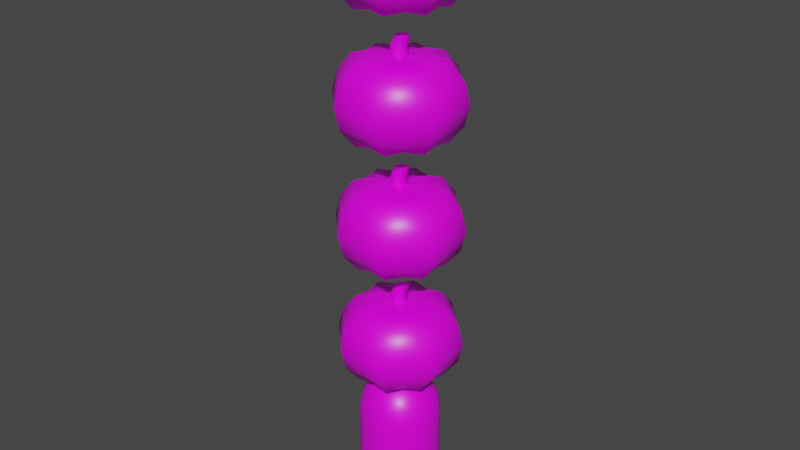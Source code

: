 # Source: models.blend  (saved by Blender 2.90.8; exported with 4.5.12 LTS)
import bpy
from mathutils import Matrix  # noqa: F401  (used for matrix-valued properties, if any)

bpy.ops.wm.read_factory_settings(use_empty=True)
scene = bpy.context.scene
scene.name = 'Scene'

# ---- collections
col_collection = bpy.data.collections.new('Collection'); scene.collection.children.link(col_collection)

# ---- images (referenced by path relative to the original .blend; pixels are not part of the script)
import os
ASSET_DIR = os.environ.get("B2B_ASSET_DIR", "")  # directory of the original .blend (textures are referenced by path, not embedded)
HERE = os.path.dirname(os.path.abspath(__file__))  # packed textures are extracted next to this script under _unpacked/

def load_image(name, relpath, width, height, colorspace="sRGB"):
    """Load a texture the original file referenced (path relative to the .blend, or extracted next to this script)."""
    p = next((c for c in (os.path.join(HERE, relpath), os.path.join(ASSET_DIR, relpath)) if relpath and os.path.exists(c)), "")
    if p:
        img = bpy.data.images.load(p, check_existing=True)
        img.name = name
    else:  # same state as the original file: an image datablock whose file is absent (Cycles renders it pink)
        img = bpy.data.images.new(name, width, height)
        img.source = "FILE"
        img.filepath = "//" + (relpath or name)
    img.colorspace_settings.name = colorspace
    return img
img_ghost_png = load_image('Ghost.png', 'Ghost.png', 1024, 1024, 'sRGB')

# ---- materials (node trees are filled in below, after node groups)
mat_ghost = bpy.data.materials.new('Ghost')
mat_ghost.alpha_threshold = 0.0
mat_ghost.use_transparent_shadow = False
mat_ghost.line_color = (0.0, 0.0, 0.0, 1.0)

# ---- material node trees
mat_ghost.use_nodes = True; mat_ghost.node_tree.nodes.clear()
_N = mat_ghost.node_tree.nodes; _L = mat_ghost.node_tree.links
n0 = _N.new('ShaderNodeOutputMaterial'); n0.name = 'Material Output'; n0.location = (300, 300)
n1 = _N.new('ShaderNodeBsdfPrincipled'); n1.name = 'Principled BSDF'; n1.location = (10, 300)
n1.distribution = 'GGX'
n1.subsurface_method = 'BURLEY'
n1.inputs[2].default_value = 0.4
n1.inputs[3].default_value = 1.45
n1.inputs[27].default_value = (0.0, 0.0, 0.0, 1.0)
n1.inputs[28].default_value = 1.0
n2 = _N.new('ShaderNodeTexImage'); n2.name = 'Image Texture'; n2.location = (-280, 275)
n2.image = img_ghost_png
_L.new(n1.outputs[0], n0.inputs[0])
_L.new(n2.outputs[0], n1.inputs[0])
n0.is_active_output = True

# ---- world
world_world = bpy.data.worlds.new('World'); scene.world = world_world
world_world.use_nodes = True; world_world.node_tree.nodes.clear()
_N = world_world.node_tree.nodes; _L = world_world.node_tree.links
n0 = _N.new('ShaderNodeOutputWorld'); n0.name = 'World Output'; n0.location = (300, 300)
n1 = _N.new('ShaderNodeBackground'); n1.name = 'Background'; n1.location = (10, 300)
n1.inputs[0].default_value = (0.05088, 0.05088, 0.05088, 1.0)
_L.new(n1.outputs[0], n0.inputs[0])
n0.is_active_output = True
world_world.color = (0.05088, 0.05088, 0.05088)
world_world.use_sun_shadow = False
world_world.sun_shadow_jitter_overblur = 0.0

# ---- meshes
me_sphere_001 = bpy.data.meshes.new('Sphere.001')
me_sphere_001.from_pydata([(6.575e-07, 1.0, 0.34), (6.575e-07, 1.0, 0.68), (6.575e-07, 1.0, 1.02), (6.575e-07, 1.0, 1.36), (0.7071, 0.7071, 1.36), (0.7071, 0.7071, 1.02), (0.7071, 0.7071, 0.68), (0.7071, 0.7071, 0.34), (-0.9239, -0.3827, 0.34), (-0.9239, -0.3827, 0.68), (-0.9239, -0.3827, 1.02), (-0.9239, -0.3827, 1.36), (-0.9239, 0.3827, 0.34), (-0.9239, 0.3827, 0.68), (-0.9239, 0.3827, 1.02), (-0.9239, 0.3827, 1.36), (-0.3827, 0.9239, 1.36), (-0.3827, 0.9239, 1.02), (-0.3827, 0.9239, 0.68), (-0.3827, 0.9239, 0.34), (-0.3827, -0.9239, 0.34), (-0.3827, -0.9239, 0.68), (-0.3827, -0.9239, 1.02), (-0.3827, -0.9239, 1.36), (-3.26e-07, -1.0, 1.36), (-3.26e-07, -1.0, 1.02), (-3.26e-07, -1.0, 0.68), (-3.26e-07, -1.0, 0.34), (0.7071, -0.7071, 0.34), (0.7071, -0.7071, 0.68), (0.7071, -0.7071, 1.02), (0.7071, -0.7071, 1.36), (0.9239, -0.3827, 0.34), (0.9239, -0.3827, 0.68), (0.9239, -0.3827, 1.02), (0.9239, -0.3827, 1.36), (0.3827, 0.9239, 0.34), (0.3827, 0.9239, 0.68), (0.3827, 0.9239, 1.02), (0.3827, 0.9239, 1.36), (-1.0, 6.075e-07, 1.36), (-1.0, 6.075e-07, 1.02), (-1.0, 6.075e-07, 0.68), (-1.0, 6.075e-07, 0.34), (-0.7071, -0.7071, 1.36), (-0.7071, -0.7071, 1.02), (-0.7071, -0.7071, 0.68), (-0.7071, -0.7071, 0.34), (0.9239, 0.3827, 0.34), (0.9239, 0.3827, 0.68), (0.9239, 0.3827, 1.02), (0.9239, 0.3827, 1.36), (1.0, 1.149e-08, 1.36), (1.0, 1.149e-08, 1.02), (1.0, 1.149e-08, 0.68), (1.0, 1.149e-08, 0.34), (0.3827, -0.9239, 1.36), (0.3827, -0.9239, 1.02), (0.3827, -0.9239, 0.68), (0.3827, -0.9239, 0.34), (-0.7071, 0.7071, 1.36), (-0.7071, 0.7071, 1.02), (-0.7071, 0.7071, 0.68), (0.3827, 0.9239, 2.1), (0.7071, 0.7071, 2.1), (6.575e-07, 1.0, 2.5), (1.061e-07, 0.3827, 3.424), (-6.75e-14, 5.063e-14, 3.5), (0.9239, 0.3827, 2.1), (1.0, 1.149e-08, 2.1), (0.9239, -0.3827, 2.1), (-0.3827, 0.9239, 2.5), (-0.3536, 0.8536, 2.883), (-0.2706, 0.6533, 3.207), (-0.1464, 0.3536, 3.424), (0.7071, -0.7071, 2.1), (0.3827, -0.9239, 2.1), (-3.26e-07, -1.0, 2.1), (-0.7071, 0.7071, 2.5), (-0.6533, 0.6533, 2.883), (-0.5, 0.5, 3.207), (-0.2706, 0.2706, 3.424), (-0.3827, -0.9239, 2.1), (-0.7071, -0.7071, 2.1), (-0.9239, -0.3827, 2.1), (-0.9239, 0.3827, 2.5), (-0.8536, 0.3536, 2.883), (-0.6533, 0.2706, 3.207), (-0.3536, 0.1464, 3.424), (-1.0, 6.075e-07, 2.1), (-0.9239, 0.3827, 2.1), (-0.7071, 0.7071, 2.1), (-1.0, 6.075e-07, 2.5), (-0.9239, 5.181e-07, 2.883), (-0.7071, 4.883e-07, 3.207), (-0.3827, 2.499e-07, 3.424), (-0.3827, 0.9239, 2.1), (6.575e-07, 1.0, 2.1), (6.575e-07, 1.0, 1.7), (-0.9239, -0.3827, 2.5), (-0.8536, -0.3536, 2.883), (-0.6533, -0.2706, 3.207), (-0.3536, -0.1464, 3.424), (-0.3827, 0.9239, 1.7), (-0.7071, 0.7071, 1.7), (-0.9239, 0.3827, 1.7), (-0.7071, -0.7071, 2.5), (-0.6533, -0.6533, 2.883), (-0.5, -0.5, 3.207), (-0.2706, -0.2706, 3.424), (-1.0, 6.075e-07, 1.7), (-0.9239, -0.3827, 1.7), (-0.7071, -0.7071, 1.7), (-0.3827, -0.9239, 2.5), (-0.3536, -0.8536, 2.883), (-0.2706, -0.6533, 3.207), (-0.1464, -0.3536, 3.424), (-0.3827, -0.9239, 1.7), (-3.26e-07, -1.0, 1.7), (0.3827, -0.9239, 1.7), (-3.26e-07, -1.0, 2.5), (-2.962e-07, -0.9239, 2.883), (-2.664e-07, -0.7071, 3.207), (-7.268e-08, -0.3827, 3.424), (0.7071, -0.7071, 1.7), (0.9239, -0.3827, 1.7), (1.0, 1.149e-08, 1.7), (0.3827, -0.9239, 2.5), (0.3536, -0.8536, 2.883), (0.2706, -0.6533, 3.207), (0.1464, -0.3536, 3.424), (0.9239, 0.3827, 1.7), (0.7071, 0.7071, 1.7), (0.3827, 0.9239, 1.7), (0.7071, -0.7071, 2.5), (0.6533, -0.6533, 2.883), (0.5, -0.5, 3.207), (0.2706, -0.2706, 3.424), (0.3827, 0.9239, 0.0), (0.7071, 0.7071, 0.0), (0.9239, 0.3827, 0.0), (0.9239, -0.3827, 2.5), (0.8536, -0.3536, 2.883), (0.6533, -0.2706, 3.207), (0.3536, -0.1464, 3.424), (1.0, 1.149e-08, 0.0), (0.9239, -0.3827, 0.0), (0.7071, -0.7071, 0.0), (1.0, 1.149e-08, 2.5), (0.9239, 1.149e-08, 2.883), (0.7071, 7.11e-08, 3.207), (0.3827, 1.307e-07, 3.424), (0.3827, -0.9239, 0.0), (-3.26e-07, -1.0, 0.0), (-0.3827, -0.9239, 0.0), (0.9239, 0.3827, 2.5), (0.8536, 0.3536, 2.883), (0.6533, 0.2706, 3.207), (0.3536, 0.1464, 3.424), (-0.7071, -0.7071, 0.0), (-0.9239, -0.3827, 0.0), (-1.0, 6.075e-07, 0.0), (0.7071, 0.7071, 2.5), (0.6533, 0.6533, 2.883), (0.5, 0.5, 3.207), (0.2706, 0.2706, 3.424), (-0.9239, 0.3827, 0.0), (-0.7071, 0.7071, 0.0), (-0.3827, 0.9239, 0.0), (0.3827, 0.9239, 2.5), (0.3536, 0.8536, 2.883), (0.2706, 0.6533, 3.207), (0.1464, 0.3536, 3.424), (6.575e-07, 1.0, 0.0), (-0.7071, 0.7071, 0.34), (0.0, 0.9239, 2.883), (0.0, 0.7071, 3.207)], [], [(62, 18, 19, 174), (61, 17, 18, 62), (60, 16, 17, 61), (104, 103, 16, 60), (13, 62, 174, 12), (14, 61, 62, 13), (15, 60, 61, 14), (105, 104, 60, 15), (29, 58, 59, 28), (30, 57, 58, 29), (31, 56, 57, 30), (124, 119, 56, 31), (21, 46, 47, 20), (22, 45, 46, 21), (23, 44, 45, 22), (117, 112, 44, 23), (33, 29, 28, 32), (34, 30, 29, 33), (35, 31, 30, 34), (125, 124, 31, 35), (49, 54, 55, 48), (50, 53, 54, 49), (51, 52, 53, 50), (131, 126, 52, 51), (9, 42, 43, 8), (10, 41, 42, 9), (11, 40, 41, 10), (111, 110, 40, 11), (58, 26, 27, 59), (57, 25, 26, 58), (56, 24, 25, 57), (119, 118, 24, 56), (6, 49, 48, 7), (5, 50, 49, 6), (4, 51, 50, 5), (132, 131, 51, 4), (37, 6, 7, 36), (38, 5, 6, 37), (39, 4, 5, 38), (133, 132, 4, 39), (1, 37, 36, 0), (2, 38, 37, 1), (3, 39, 38, 2), (98, 133, 39, 3), (54, 33, 32, 55), (53, 34, 33, 54), (52, 35, 34, 53), (126, 125, 35, 52), (16, 3, 2, 17), (44, 11, 10, 45), (73, 74, 66, 176), (71, 72, 175, 65), (103, 98, 3, 16), (112, 111, 11, 44), (74, 67, 66), (72, 73, 176, 175), (80, 81, 74, 73), (78, 79, 72, 71), (71, 65, 97, 96), (148, 141, 70, 69), (81, 67, 74), (79, 80, 73, 72), (106, 99, 84, 83), (85, 78, 91, 90), (169, 162, 64, 63), (78, 71, 96, 91), (88, 67, 81), (86, 87, 80, 79), (141, 134, 75, 70), (113, 106, 83, 82), (87, 88, 81, 80), (85, 86, 79, 78), (95, 67, 88), (93, 94, 87, 86), (92, 85, 90, 89), (65, 169, 63, 97), (94, 95, 88, 87), (92, 93, 86, 85), (99, 92, 89, 84), (134, 127, 76, 75), (120, 113, 82, 77), (101, 102, 95, 94), (99, 100, 93, 92), (155, 148, 69, 68), (162, 155, 68, 64), (102, 67, 95), (100, 101, 94, 93), (127, 120, 77, 76), (108, 109, 102, 101), (106, 107, 100, 99), (75, 76, 119, 124), (64, 68, 131, 132), (109, 67, 102), (107, 108, 101, 100), (97, 63, 133, 98), (83, 84, 111, 112), (70, 75, 124, 125), (116, 67, 109), (114, 115, 108, 107), (91, 96, 103, 104), (63, 64, 132, 133), (115, 116, 109, 108), (113, 114, 107, 106), (69, 70, 125, 126), (121, 122, 115, 114), (84, 89, 110, 111), (68, 69, 126, 131), (122, 123, 116, 115), (120, 121, 114, 113), (96, 97, 98, 103), (89, 90, 105, 110), (123, 67, 116), (129, 130, 123, 122), (127, 128, 121, 120), (82, 83, 112, 117), (76, 77, 118, 119), (130, 67, 123), (128, 129, 122, 121), (77, 82, 117, 118), (90, 91, 104, 105), (134, 135, 128, 127), (43, 12, 166, 161), (27, 20, 154, 153), (137, 67, 130), (135, 136, 129, 128), (47, 8, 160, 159), (19, 0, 173, 168), (136, 137, 130, 129), (144, 67, 137), (142, 143, 136, 135), (55, 32, 146, 145), (0, 36, 138, 173), (143, 144, 137, 136), (141, 142, 135, 134), (36, 7, 139, 138), (7, 48, 140, 139), (59, 27, 153, 152), (8, 43, 161, 160), (150, 151, 144, 143), (148, 149, 142, 141), (48, 55, 145, 140), (32, 28, 147, 146), (151, 67, 144), (149, 150, 143, 142), (157, 158, 151, 150), (155, 156, 149, 148), (20, 47, 159, 154), (28, 59, 152, 147), (158, 67, 151), (156, 157, 150, 149), (12, 174, 167, 166), (174, 19, 168, 167), (41, 14, 13, 42), (110, 105, 15, 40), (165, 67, 158), (163, 164, 157, 156), (42, 13, 12, 43), (40, 15, 14, 41), (164, 165, 158, 157), (162, 163, 156, 155), (172, 67, 165), (170, 171, 164, 163), (26, 21, 20, 27), (24, 23, 22, 25), (171, 172, 165, 164), (169, 170, 163, 162), (25, 22, 21, 26), (118, 117, 23, 24), (176, 66, 172, 171), (65, 175, 170, 169), (18, 1, 0, 19), (46, 9, 8, 47), (66, 67, 172), (175, 176, 171, 170), (17, 2, 1, 18), (45, 10, 9, 46)])
me_sphere_001.polygons.foreach_set('use_smooth', [True] * 176)
_uv = me_sphere_001.uv_layers.new(name='UVMap')
_uv.uv.foreach_set('vector', [0.03395, 0.6845, 0.003183, 0.6845, 0.003183, 0.646, 0.03395, 0.646, 0.03395, 0.723, 0.003183, 0.723, 0.003183, 0.6845, 0.03395, 0.6845, 0.03395, 0.7615, 0.003183, 0.7615, 0.003183, 0.723, 0.03395, 0.723, 0.03395, 0.7999, 0.003183, 0.7999, 0.003183, 0.7615, 0.03395, 0.7615, 0.06472, 0.6845, 0.03395, 0.6845, 0.03395, 0.646, 0.06472, 0.646, 0.06472, 0.723, 0.03395, 0.723, 0.03395, 0.6845, 0.06472, 0.6845, 0.06472, 0.7615, 0.03395, 0.7615, 0.03395, 0.723, 0.06472, 0.723, 0.06472, 0.7999, 0.03395, 0.7999, 0.03395, 0.7615, 0.06472, 0.7615, 0.2801, 0.6845, 0.2494, 0.6845, 0.2494, 0.646, 0.2801, 0.646, 0.2801, 0.723, 0.2494, 0.723, 0.2494, 0.6845, 0.2801, 0.6845, 0.2801, 0.7615, 0.2494, 0.7615, 0.2494, 0.723, 0.2801, 0.723, 0.2801, 0.7999, 0.2494, 0.7999, 0.2494, 0.7615, 0.2801, 0.7615, 0.1878, 0.6845, 0.157, 0.6845, 0.157, 0.646, 0.1878, 0.646, 0.1878, 0.723, 0.157, 0.723, 0.157, 0.6845, 0.1878, 0.6845, 0.1878, 0.7615, 0.157, 0.7615, 0.157, 0.723, 0.1878, 0.723, 0.1878, 0.7999, 0.157, 0.7999, 0.157, 0.7615, 0.1878, 0.7615, 0.3109, 0.6845, 0.2801, 0.6845, 0.2801, 0.646, 0.3109, 0.646, 0.3109, 0.723, 0.2801, 0.723, 0.2801, 0.6845, 0.3109, 0.6845, 0.3109, 0.7615, 0.2801, 0.7615, 0.2801, 0.723, 0.3109, 0.723, 0.3109, 0.7999, 0.2801, 0.7999, 0.2801, 0.7615, 0.3109, 0.7615, 0.3724, 0.6845, 0.3417, 0.6845, 0.3417, 0.646, 0.3724, 0.646, 0.3724, 0.723, 0.3417, 0.723, 0.3417, 0.6845, 0.3724, 0.6845, 0.3724, 0.7615, 0.3417, 0.7615, 0.3417, 0.723, 0.3724, 0.723, 0.3724, 0.7999, 0.3417, 0.7999, 0.3417, 0.7615, 0.3724, 0.7615, 0.1263, 0.6845, 0.0955, 0.6845, 0.0955, 0.646, 0.1263, 0.646, 0.1263, 0.723, 0.0955, 0.723, 0.0955, 0.6845, 0.1263, 0.6845, 0.1263, 0.7615, 0.0955, 0.7615, 0.0955, 0.723, 0.1263, 0.723, 0.1263, 0.7999, 0.0955, 0.7999, 0.0955, 0.7615, 0.1263, 0.7615, 0.2494, 0.6845, 0.2186, 0.6845, 0.2186, 0.646, 0.2494, 0.646, 0.2494, 0.723, 0.2186, 0.723, 0.2186, 0.6845, 0.2494, 0.6845, 0.2494, 0.7615, 0.2186, 0.7615, 0.2186, 0.723, 0.2494, 0.723, 0.2494, 0.7999, 0.2186, 0.7999, 0.2186, 0.7615, 0.2494, 0.7615, 0.4032, 0.6845, 0.3724, 0.6845, 0.3724, 0.646, 0.4032, 0.646, 0.4032, 0.723, 0.3724, 0.723, 0.3724, 0.6845, 0.4032, 0.6845, 0.4032, 0.7615, 0.3724, 0.7615, 0.3724, 0.723, 0.4032, 0.723, 0.4032, 0.7999, 0.3724, 0.7999, 0.3724, 0.7615, 0.4032, 0.7615, 0.434, 0.6845, 0.4032, 0.6845, 0.4032, 0.646, 0.434, 0.646, 0.434, 0.723, 0.4032, 0.723, 0.4032, 0.6845, 0.434, 0.6845, 0.434, 0.7615, 0.4032, 0.7615, 0.4032, 0.723, 0.434, 0.723, 0.434, 0.7999, 0.4032, 0.7999, 0.4032, 0.7615, 0.434, 0.7615, 0.4647, 0.6845, 0.434, 0.6845, 0.434, 0.646, 0.4647, 0.646, 0.4647, 0.723, 0.434, 0.723, 0.434, 0.6845, 0.4647, 0.6845, 0.4647, 0.7615, 0.434, 0.7615, 0.434, 0.723, 0.4647, 0.723, 0.4647, 0.7999, 0.434, 0.7999, 0.434, 0.7615, 0.4647, 0.7615, 0.3417, 0.6845, 0.3109, 0.6845, 0.3109, 0.646, 0.3417, 0.646, 0.3417, 0.723, 0.3109, 0.723, 0.3109, 0.6845, 0.3417, 0.6845, 0.3417, 0.7615, 0.3109, 0.7615, 0.3109, 0.723, 0.3417, 0.723, 0.3417, 0.7999, 0.3109, 0.7999, 0.3109, 0.7615, 0.3417, 0.7615, 0.4955, 0.7615, 0.4647, 0.7615, 0.4647, 0.723, 0.4955, 0.723, 0.157, 0.7615, 0.1263, 0.7615, 0.1263, 0.723, 0.157, 0.723, 0.4955, 0.9705, 0.4955, 0.995, 0.4647, 0.995, 0.4647, 0.9705, 0.4955, 0.8905, 0.4955, 0.9338, 0.4647, 0.9338, 0.4647, 0.8905, 0.4955, 0.7999, 0.4647, 0.7999, 0.4647, 0.7615, 0.4955, 0.7615, 0.157, 0.7999, 0.1263, 0.7999, 0.1263, 0.7615, 0.157, 0.7615, 0.4467, 0.9814, 0.2398, 0.99, 0.4159, 0.9814, 0.4955, 0.9338, 0.4955, 0.9705, 0.4647, 0.9705, 0.4647, 0.9338, 0.03395, 0.9705, 0.03395, 0.995, 0.003183, 0.995, 0.003183, 0.9705, 0.03395, 0.8905, 0.03395, 0.9338, 0.003183, 0.9338, 0.003183, 0.8905, 0.4955, 0.8905, 0.4647, 0.8905, 0.4647, 0.8452, 0.4955, 0.8452, 0.3417, 0.8905, 0.3109, 0.8905, 0.3109, 0.8452, 0.3417, 0.8452, 0.4775, 0.9814, 0.2398, 0.99, 0.4467, 0.9814, 0.03395, 0.9338, 0.03395, 0.9705, 0.003183, 0.9705, 0.003183, 0.9338, 0.157, 0.8905, 0.1263, 0.8905, 0.1263, 0.8452, 0.157, 0.8452, 0.06472, 0.8905, 0.03395, 0.8905, 0.03395, 0.8452, 0.06472, 0.8452, 0.434, 0.8905, 0.4032, 0.8905, 0.4032, 0.8452, 0.434, 0.8452, 0.03395, 0.8905, 0.003183, 0.8905, 0.003183, 0.8452, 0.03395, 0.8452, 0.0159, 0.9814, 0.2398, 0.99, 0.4775, 0.9814, 0.06472, 0.9338, 0.06472, 0.9705, 0.03395, 0.9705, 0.03395, 0.9338, 0.3109, 0.8905, 0.2801, 0.8905, 0.2801, 0.8452, 0.3109, 0.8452, 0.1878, 0.8905, 0.157, 0.8905, 0.157, 0.8452, 0.1878, 0.8452, 0.06472, 0.9705, 0.06472, 0.995, 0.03395, 0.995, 0.03395, 0.9705, 0.06472, 0.8905, 0.06472, 0.9338, 0.03395, 0.9338, 0.03395, 0.8905, 0.04667, 0.9814, 0.2398, 0.99, 0.0159, 0.9814, 0.0955, 0.9338, 0.0955, 0.9705, 0.06472, 0.9705, 0.06472, 0.9338, 0.0955, 0.8905, 0.06472, 0.8905, 0.06472, 0.8452, 0.0955, 0.8452, 0.4647, 0.8905, 0.434, 0.8905, 0.434, 0.8452, 0.4647, 0.8452, 0.0955, 0.9705, 0.0955, 0.995, 0.06472, 0.995, 0.06472, 0.9705, 0.0955, 0.8905, 0.0955, 0.9338, 0.06472, 0.9338, 0.06472, 0.8905, 0.1263, 0.8905, 0.0955, 0.8905, 0.0955, 0.8452, 0.1263, 0.8452, 0.2801, 0.8905, 0.2494, 0.8905, 0.2494, 0.8452, 0.2801, 0.8452, 0.2186, 0.8905, 0.1878, 0.8905, 0.1878, 0.8452, 0.2186, 0.8452, 0.1263, 0.9705, 0.1263, 0.995, 0.0955, 0.995, 0.0955, 0.9705, 0.1263, 0.8905, 0.1263, 0.9338, 0.0955, 0.9338, 0.0955, 0.8905, 0.3724, 0.8905, 0.3417, 0.8905, 0.3417, 0.8452, 0.3724, 0.8452, 0.4032, 0.8905, 0.3724, 0.8905, 0.3724, 0.8452, 0.4032, 0.8452, 0.07744, 0.9814, 0.2398, 0.99, 0.04667, 0.9814, 0.1263, 0.9338, 0.1263, 0.9705, 0.0955, 0.9705, 0.0955, 0.9338, 0.2494, 0.8905, 0.2186, 0.8905, 0.2186, 0.8452, 0.2494, 0.8452, 0.157, 0.9705, 0.157, 0.995, 0.1263, 0.995, 0.1263, 0.9705, 0.157, 0.8905, 0.157, 0.9338, 0.1263, 0.9338, 0.1263, 0.8905, 0.2801, 0.8452, 0.2494, 0.8452, 0.2494, 0.7999, 0.2801, 0.7999, 0.4032, 0.8452, 0.3724, 0.8452, 0.3724, 0.7999, 0.4032, 0.7999, 0.1082, 0.9814, 0.2398, 0.99, 0.07744, 0.9814, 0.157, 0.9338, 0.157, 0.9705, 0.1263, 0.9705, 0.1263, 0.9338, 0.4647, 0.8452, 0.434, 0.8452, 0.434, 0.7999, 0.4647, 0.7999, 0.157, 0.8452, 0.1263, 0.8452, 0.1263, 0.7999, 0.157, 0.7999, 0.3109, 0.8452, 0.2801, 0.8452, 0.2801, 0.7999, 0.3109, 0.7999, 0.139, 0.9814, 0.2398, 0.99, 0.1082, 0.9814, 0.1878, 0.9338, 0.1878, 0.9705, 0.157, 0.9705, 0.157, 0.9338, 0.03395, 0.8452, 0.003183, 0.8452, 0.003183, 0.7999, 0.03395, 0.7999, 0.434, 0.8452, 0.4032, 0.8452, 0.4032, 0.7999, 0.434, 0.7999, 0.1878, 0.9705, 0.1878, 0.995, 0.157, 0.995, 0.157, 0.9705, 0.1878, 0.8905, 0.1878, 0.9338, 0.157, 0.9338, 0.157, 0.8905, 0.3417, 0.8452, 0.3109, 0.8452, 0.3109, 0.7999, 0.3417, 0.7999, 0.2186, 0.9338, 0.2186, 0.9705, 0.1878, 0.9705, 0.1878, 0.9338, 0.1263, 0.8452, 0.0955, 0.8452, 0.0955, 0.7999, 0.1263, 0.7999, 0.3724, 0.8452, 0.3417, 0.8452, 0.3417, 0.7999, 0.3724, 0.7999, 0.2186, 0.9705, 0.2186, 0.995, 0.1878, 0.995, 0.1878, 0.9705, 0.2186, 0.8905, 0.2186, 0.9338, 0.1878, 0.9338, 0.1878, 0.8905, 0.4955, 0.8452, 0.4647, 0.8452, 0.4647, 0.7999, 0.4955, 0.7999, 0.0955, 0.8452, 0.06472, 0.8452, 0.06472, 0.7999, 0.0955, 0.7999, 0.1698, 0.9814, 0.2398, 0.99, 0.139, 0.9814, 0.2494, 0.9705, 0.2494, 0.995, 0.2186, 0.995, 0.2186, 0.9705, 0.2494, 0.8905, 0.2494, 0.9338, 0.2186, 0.9338, 0.2186, 0.8905, 0.1878, 0.8452, 0.157, 0.8452, 0.157, 0.7999, 0.1878, 0.7999, 0.2494, 0.8452, 0.2186, 0.8452, 0.2186, 0.7999, 0.2494, 0.7999, 0.2005, 0.9814, 0.2398, 0.99, 0.1698, 0.9814, 0.2494, 0.9338, 0.2494, 0.9705, 0.2186, 0.9705, 0.2186, 0.9338, 0.2186, 0.8452, 0.1878, 0.8452, 0.1878, 0.7999, 0.2186, 0.7999, 0.06472, 0.8452, 0.03395, 0.8452, 0.03395, 0.7999, 0.06472, 0.7999, 0.2801, 0.8905, 0.2801, 0.9338, 0.2494, 0.9338, 0.2494, 0.8905, 0.0955, 0.646, 0.06472, 0.646, 0.06472, 0.6076, 0.0955, 0.6076, 0.2186, 0.646, 0.1878, 0.646, 0.1878, 0.6076, 0.2186, 0.6076, 0.2313, 0.9814, 0.2398, 0.99, 0.2005, 0.9814, 0.2801, 0.9338, 0.2801, 0.9705, 0.2494, 0.9705, 0.2494, 0.9338, 0.157, 0.646, 0.1263, 0.646, 0.1263, 0.6076, 0.157, 0.6076, 0.4955, 0.646, 0.4647, 0.646, 0.4647, 0.6076, 0.4955, 0.6076, 0.2801, 0.9705, 0.2801, 0.995, 0.2494, 0.995, 0.2494, 0.9705, 0.2621, 0.9814, 0.2398, 0.99, 0.2313, 0.9814, 0.3109, 0.9338, 0.3109, 0.9705, 0.2801, 0.9705, 0.2801, 0.9338, 0.3417, 0.646, 0.3109, 0.646, 0.3109, 0.6076, 0.3417, 0.6076, 0.4647, 0.646, 0.434, 0.646, 0.434, 0.6076, 0.4647, 0.6076, 0.3109, 0.9705, 0.3109, 0.995, 0.2801, 0.995, 0.2801, 0.9705, 0.3109, 0.8905, 0.3109, 0.9338, 0.2801, 0.9338, 0.2801, 0.8905, 0.434, 0.646, 0.4032, 0.646, 0.4032, 0.6076, 0.434, 0.6076, 0.4032, 0.646, 0.3724, 0.646, 0.3724, 0.6076, 0.4032, 0.6076, 0.2494, 0.646, 0.2186, 0.646, 0.2186, 0.6076, 0.2494, 0.6076, 0.1263, 0.646, 0.0955, 0.646, 0.0955, 0.6076, 0.1263, 0.6076, 0.3417, 0.9705, 0.3417, 0.995, 0.3109, 0.995, 0.3109, 0.9705, 0.3417, 0.8905, 0.3417, 0.9338, 0.3109, 0.9338, 0.3109, 0.8905, 0.3724, 0.646, 0.3417, 0.646, 0.3417, 0.6076, 0.3724, 0.6076, 0.3109, 0.646, 0.2801, 0.646, 0.2801, 0.6076, 0.3109, 0.6076, 0.2928, 0.9814, 0.2398, 0.99, 0.2621, 0.9814, 0.3417, 0.9338, 0.3417, 0.9705, 0.3109, 0.9705, 0.3109, 0.9338, 0.3724, 0.9705, 0.3724, 0.995, 0.3417, 0.995, 0.3417, 0.9705, 0.3724, 0.8905, 0.3724, 0.9338, 0.3417, 0.9338, 0.3417, 0.8905, 0.1878, 0.646, 0.157, 0.646, 0.157, 0.6076, 0.1878, 0.6076, 0.2801, 0.646, 0.2494, 0.646, 0.2494, 0.6076, 0.2801, 0.6076, 0.3236, 0.9814, 0.2398, 0.99, 0.2928, 0.9814, 0.3724, 0.9338, 0.3724, 0.9705, 0.3417, 0.9705, 0.3417, 0.9338, 0.06472, 0.646, 0.03395, 0.646, 0.03395, 0.6076, 0.06472, 0.6076, 0.03395, 0.646, 0.003183, 0.646, 0.003183, 0.6076, 0.03395, 0.6076, 0.0955, 0.723, 0.06472, 0.723, 0.06472, 0.6845, 0.0955, 0.6845, 0.0955, 0.7999, 0.06472, 0.7999, 0.06472, 0.7615, 0.0955, 0.7615, 0.3544, 0.9814, 0.2398, 0.99, 0.3236, 0.9814, 0.4032, 0.9338, 0.4032, 0.9705, 0.3724, 0.9705, 0.3724, 0.9338, 0.0955, 0.6845, 0.06472, 0.6845, 0.06472, 0.646, 0.0955, 0.646, 0.0955, 0.7615, 0.06472, 0.7615, 0.06472, 0.723, 0.0955, 0.723, 0.4032, 0.9705, 0.4032, 0.995, 0.3724, 0.995, 0.3724, 0.9705, 0.4032, 0.8905, 0.4032, 0.9338, 0.3724, 0.9338, 0.3724, 0.8905, 0.3851, 0.9814, 0.2398, 0.99, 0.3544, 0.9814, 0.434, 0.9338, 0.434, 0.9705, 0.4032, 0.9705, 0.4032, 0.9338, 0.2186, 0.6845, 0.1878, 0.6845, 0.1878, 0.646, 0.2186, 0.646, 0.2186, 0.7615, 0.1878, 0.7615, 0.1878, 0.723, 0.2186, 0.723, 0.434, 0.9705, 0.434, 0.995, 0.4032, 0.995, 0.4032, 0.9705, 0.434, 0.8905, 0.434, 0.9338, 0.4032, 0.9338, 0.4032, 0.8905, 0.2186, 0.723, 0.1878, 0.723, 0.1878, 0.6845, 0.2186, 0.6845, 0.2186, 0.7999, 0.1878, 0.7999, 0.1878, 0.7615, 0.2186, 0.7615, 0.4647, 0.9705, 0.4647, 0.995, 0.434, 0.995, 0.434, 0.9705, 0.4647, 0.8905, 0.4647, 0.9338, 0.434, 0.9338, 0.434, 0.8905, 0.4955, 0.6845, 0.4647, 0.6845, 0.4647, 0.646, 0.4955, 0.646, 0.157, 0.6845, 0.1263, 0.6845, 0.1263, 0.646, 0.157, 0.646, 0.4159, 0.9814, 0.2398, 0.99, 0.3851, 0.9814, 0.4647, 0.9338, 0.4647, 0.9705, 0.434, 0.9705, 0.434, 0.9338, 0.4955, 0.723, 0.4647, 0.723, 0.4647, 0.6845, 0.4955, 0.6845, 0.157, 0.723, 0.1263, 0.723, 0.1263, 0.6845, 0.157, 0.6845])
me_sphere_001.materials.append(mat_ghost)
me_sphere_001.use_remesh_fix_poles = True
me_sphere_001.use_remesh_preserve_attributes = False
me_sphere_001.use_mirror_vertex_groups = False
me_sphere_001.update()
me_sphere = bpy.data.meshes.new('Sphere')
me_sphere.from_pydata([(5.365e-09, 1.006, 0.8546), (5.365e-09, 1.314, 0.4715), (5.365e-09, 1.314, -0.4322), (5.365e-09, 0.5443, -0.8961), (0.2266, 0.5472, 1.055), (0.4188, 1.011, 0.9277), (0.5472, 1.321, 0.5109), (0.5923, 1.43, 0.01924), (0.5472, 1.321, -0.4724), (0.4188, 1.011, -0.8892), (0.2266, 0.5472, -0.9772), (0.3849, 0.3849, 0.9714), (0.7111, 0.7111, 0.8546), (0.9292, 0.9292, 0.4715), (1.006, 1.006, 0.01969), (0.9292, 0.9292, -0.4322), (0.7111, 0.7111, -0.8152), (0.3849, 0.3849, -0.8961), (0.5472, 0.2266, 1.055), (1.011, 0.4188, 0.9277), (1.321, 0.5472, 0.5109), (1.43, 0.5923, 0.01924), (1.321, 0.5472, -0.4724), (1.011, 0.4188, -0.8892), (0.5472, 0.2266, -0.9772), (0.5443, 2.107e-07, 0.9714), (1.006, 1.259e-07, 0.8546), (1.314, 4.115e-08, 0.4715), (1.422, 4.115e-08, 0.01969), (1.314, 4.115e-08, -0.4322), (1.006, 1.259e-07, -0.8152), (0.5443, 1.047e-07, -0.8961), (0.5472, -0.2266, 1.055), (1.011, -0.4188, 0.9277), (1.321, -0.5472, 0.5109), (1.43, -0.5923, 0.01924), (1.321, -0.5472, -0.4724), (1.011, -0.4188, -0.8892), (0.5472, -0.2266, -0.9772), (0.3849, -0.3849, 0.9714), (0.7111, -0.7111, 0.8546), (0.9292, -0.9292, 0.4715), (1.006, -1.006, 0.01969), (0.9292, -0.9292, -0.4322), (0.7111, -0.7111, -0.8152), (0.3849, -0.3849, -0.8961), (0.2266, -0.5472, 1.055), (0.4188, -1.011, 0.9277), (0.5472, -1.321, 0.5109), (0.5923, -1.43, 0.01924), (0.5472, -1.321, -0.4724), (0.4188, -1.011, -0.8892), (0.2266, -0.5472, -0.9772), (-9.801e-08, -0.5443, 0.9714), (-3.735e-07, -1.006, 0.8546), (-4.159e-07, -1.314, 0.4715), (-4.583e-07, -1.422, 0.01969), (-4.159e-07, -1.314, -0.4322), (-3.735e-07, -1.006, -0.8152), (-2.252e-07, -0.5443, -0.8961), (-0.2266, -0.5472, 1.055), (-0.4188, -1.011, 0.9277), (-0.5472, -1.321, 0.5109), (-0.5923, -1.43, 0.01924), (-0.5472, -1.321, -0.4724), (-0.4188, -1.011, -0.8892), (-0.2266, -0.5472, -0.9772), (-0.3849, -0.3849, 0.9714), (-0.7111, -0.7111, 0.8546), (-0.9292, -0.9292, 0.4715), (-1.006, -1.006, 0.01969), (-0.9292, -0.9292, -0.4322), (-0.7111, -0.7111, -0.8152), (-0.3849, -0.3849, -0.8961), (-0.5472, -0.2266, 1.055), (-1.011, -0.4188, 0.9277), (-1.321, -0.5472, 0.5109), (-1.43, -0.5923, 0.01924), (-1.321, -0.5472, -0.4724), (-1.011, -0.4188, -0.8892), (-0.5472, -0.2266, -0.9772), (-0.5443, 3.803e-07, 0.9714), (-1.006, 7.194e-07, 0.8546), (-1.314, 7.617e-07, 0.4715), (-1.422, 8.889e-07, 0.01969), (-1.314, 7.617e-07, -0.4322), (-1.006, 7.194e-07, -0.8152), (-0.5443, 5.074e-07, -0.8961), (-0.5472, 0.2266, 1.055), (-1.011, 0.4188, 0.9277), (-1.321, 0.5472, 0.5109), (-1.43, 0.5923, 0.01924), (-1.321, 0.5472, -0.4724), (-1.011, 0.4188, -0.8892), (-0.5472, 0.2266, -0.9772), (-0.3849, 0.3849, 0.9714), (-0.7111, 0.7111, 0.8546), (-0.9292, 0.9292, 0.4715), (-1.006, 1.006, 0.01969), (-0.9292, 0.9292, -0.4322), (-0.7111, 0.7111, -0.8152), (-0.3849, 0.3849, -0.8961), (-0.2266, 0.5472, 1.055), (-0.4188, 1.011, 0.9277), (-0.5472, 1.321, 0.5109), (-0.5923, 1.43, 0.01924), (-0.5472, 1.321, -0.4724), (-0.4188, 1.011, -0.8892), (-0.2266, 0.5472, -0.9772), (-1.045e-13, 8.797e-14, 0.9718), (1.563e-07, 0.5443, 0.9714), (9.405e-07, 1.422, 0.01969), (6.226e-07, 1.006, -0.8152), (0.0, 2.337e-07, -0.8821), (-0.0007417, -0.1843, 1.434), (-0.1209, -0.006079, 1.434), (0.0114, 0.1633, 1.434), (0.2134, 0.08978, 1.434), (0.2059, -0.125, 1.434), (-0.1331, -0.2149, 0.8309), (-0.0007417, -0.1843, 1.434), (-0.2901, 0.01786, 0.8309), (-0.1209, -0.006079, 1.434), (-0.1173, 0.2391, 0.8309), (0.0114, 0.1633, 1.434), (0.1466, 0.1431, 0.8309), (0.2134, 0.08978, 1.434), (0.1368, -0.1375, 0.8309), (0.2059, -0.125, 1.434), (-0.1211, -0.182, 1.191), (-0.2551, 0.01664, 1.191), (-0.1076, 0.2055, 1.191), (0.1176, 0.1235, 1.191), (0.1092, -0.116, 1.191)], [], [(1, 0, 5, 6), (110, 109, 4), (113, 3, 10), (112, 2, 8, 9), (111, 1, 6, 7), (0, 110, 4, 5), (3, 112, 9, 10), (2, 111, 7, 8), (9, 8, 15, 16), (7, 6, 13, 14), (5, 4, 11, 12), (10, 9, 16, 17), (8, 7, 14, 15), (6, 5, 12, 13), (4, 109, 11), (113, 10, 17), (17, 16, 23, 24), (15, 14, 21, 22), (13, 12, 19, 20), (11, 109, 18), (113, 17, 24), (16, 15, 22, 23), (14, 13, 20, 21), (12, 11, 18, 19), (22, 21, 28, 29), (20, 19, 26, 27), (18, 109, 25), (113, 24, 31), (23, 22, 29, 30), (21, 20, 27, 28), (19, 18, 25, 26), (24, 23, 30, 31), (113, 31, 38), (30, 29, 36, 37), (28, 27, 34, 35), (26, 25, 32, 33), (31, 30, 37, 38), (29, 28, 35, 36), (27, 26, 33, 34), (25, 109, 32), (35, 34, 41, 42), (33, 32, 39, 40), (38, 37, 44, 45), (36, 35, 42, 43), (34, 33, 40, 41), (32, 109, 39), (113, 38, 45), (37, 36, 43, 44), (45, 44, 51, 52), (43, 42, 49, 50), (41, 40, 47, 48), (39, 109, 46), (113, 45, 52), (44, 43, 50, 51), (42, 41, 48, 49), (40, 39, 46, 47), (48, 47, 54, 55), (46, 109, 53), (113, 52, 59), (51, 50, 57, 58), (49, 48, 55, 56), (47, 46, 53, 54), (52, 51, 58, 59), (50, 49, 56, 57), (113, 59, 66), (58, 57, 64, 65), (56, 55, 62, 63), (54, 53, 60, 61), (59, 58, 65, 66), (57, 56, 63, 64), (55, 54, 61, 62), (53, 109, 60), (61, 60, 67, 68), (66, 65, 72, 73), (64, 63, 70, 71), (62, 61, 68, 69), (60, 109, 67), (113, 66, 73), (65, 64, 71, 72), (63, 62, 69, 70), (73, 72, 79, 80), (71, 70, 77, 78), (69, 68, 75, 76), (67, 109, 74), (113, 73, 80), (72, 71, 78, 79), (70, 69, 76, 77), (68, 67, 74, 75), (74, 109, 81), (113, 80, 87), (79, 78, 85, 86), (77, 76, 83, 84), (75, 74, 81, 82), (80, 79, 86, 87), (78, 77, 84, 85), (76, 75, 82, 83), (86, 85, 92, 93), (84, 83, 90, 91), (82, 81, 88, 89), (87, 86, 93, 94), (85, 84, 91, 92), (83, 82, 89, 90), (81, 109, 88), (113, 87, 94), (94, 93, 100, 101), (92, 91, 98, 99), (90, 89, 96, 97), (88, 109, 95), (113, 94, 101), (93, 92, 99, 100), (91, 90, 97, 98), (89, 88, 95, 96), (99, 98, 105, 106), (97, 96, 103, 104), (95, 109, 102), (113, 101, 108), (100, 99, 106, 107), (98, 97, 104, 105), (96, 95, 102, 103), (101, 100, 107, 108), (113, 108, 3), (107, 106, 2, 112), (105, 104, 1, 111), (103, 102, 110, 0), (108, 107, 112, 3), (106, 105, 111, 2), (104, 103, 0, 1), (102, 109, 110), (115, 114, 118, 117, 116), (129, 120, 122, 130), (130, 122, 124, 131), (131, 124, 126, 132), (132, 126, 128, 133), (133, 128, 120, 129), (127, 133, 129, 119), (125, 132, 133, 127), (123, 131, 132, 125), (121, 130, 131, 123), (119, 129, 130, 121)])
me_sphere.polygons.foreach_set('use_smooth', [True] * 139)
_uv = me_sphere.uv_layers.new(name='UVMap')
_uv.uv.foreach_set('vector', [0.7509, 0.8758, 0.7509, 0.935, 0.6891, 0.935, 0.6891, 0.8758, 0.7509, 0.981, 0.72, 0.9954, 0.6891, 0.981, 0.72, 0.6295, 0.7509, 0.6521, 0.6891, 0.6521, 0.7509, 0.6981, 0.7509, 0.7573, 0.6891, 0.7573, 0.6891, 0.6981, 0.7509, 0.8166, 0.7509, 0.8758, 0.6891, 0.8758, 0.6891, 0.8166, 0.7509, 0.935, 0.7509, 0.981, 0.6891, 0.981, 0.6891, 0.935, 0.7509, 0.6521, 0.7509, 0.6981, 0.6891, 0.6981, 0.6891, 0.6521, 0.7509, 0.7573, 0.7509, 0.8166, 0.6891, 0.8166, 0.6891, 0.7573, 0.6891, 0.6981, 0.6891, 0.7573, 0.6272, 0.7573, 0.6272, 0.6981, 0.6891, 0.8166, 0.6891, 0.8758, 0.6272, 0.8758, 0.6272, 0.8166, 0.6891, 0.935, 0.6891, 0.981, 0.6272, 0.981, 0.6272, 0.935, 0.6891, 0.6521, 0.6891, 0.6981, 0.6272, 0.6981, 0.6272, 0.6521, 0.6891, 0.7573, 0.6891, 0.8166, 0.6272, 0.8166, 0.6272, 0.7573, 0.6891, 0.8758, 0.6891, 0.935, 0.6272, 0.935, 0.6272, 0.8758, 0.6891, 0.981, 0.6581, 0.9954, 0.6272, 0.981, 0.6581, 0.6295, 0.6891, 0.6521, 0.6272, 0.6521, 0.6272, 0.6521, 0.6272, 0.6981, 0.5654, 0.6981, 0.5654, 0.6521, 0.6272, 0.7573, 0.6272, 0.8166, 0.5654, 0.8166, 0.5654, 0.7573, 0.6272, 0.8758, 0.6272, 0.935, 0.5654, 0.935, 0.5654, 0.8758, 0.6272, 0.981, 0.5963, 0.9954, 0.5654, 0.981, 0.5963, 0.6295, 0.6272, 0.6521, 0.5654, 0.6521, 0.6272, 0.6981, 0.6272, 0.7573, 0.5654, 0.7573, 0.5654, 0.6981, 0.6272, 0.8166, 0.6272, 0.8758, 0.5654, 0.8758, 0.5654, 0.8166, 0.6272, 0.935, 0.6272, 0.981, 0.5654, 0.981, 0.5654, 0.935, 0.5654, 0.7573, 0.5654, 0.8166, 0.5036, 0.8166, 0.5036, 0.7573, 0.5654, 0.8758, 0.5654, 0.935, 0.5036, 0.935, 0.5036, 0.8758, 0.5654, 0.981, 0.5345, 0.9954, 0.5036, 0.981, 0.5345, 0.6295, 0.5654, 0.6521, 0.5036, 0.6521, 0.5654, 0.6981, 0.5654, 0.7573, 0.5036, 0.7573, 0.5036, 0.6981, 0.5654, 0.8166, 0.5654, 0.8758, 0.5036, 0.8758, 0.5036, 0.8166, 0.5654, 0.935, 0.5654, 0.981, 0.5036, 0.981, 0.5036, 0.935, 0.5654, 0.6521, 0.5654, 0.6981, 0.5036, 0.6981, 0.5036, 0.6521, 0.9674, 0.6295, 0.9977, 0.6521, 0.9365, 0.6521, 0.9977, 0.6981, 0.9977, 0.7573, 0.9365, 0.7573, 0.9365, 0.6981, 0.9977, 0.8166, 0.9977, 0.8758, 0.9365, 0.8758, 0.9365, 0.8166, 0.9977, 0.935, 0.9977, 0.981, 0.9365, 0.981, 0.9365, 0.935, 0.9977, 0.6521, 0.9977, 0.6981, 0.9365, 0.6981, 0.9365, 0.6521, 0.9977, 0.7573, 0.9977, 0.8166, 0.9365, 0.8166, 0.9365, 0.7573, 0.9977, 0.8758, 0.9977, 0.935, 0.9365, 0.935, 0.9365, 0.8758, 0.9977, 0.981, 0.9674, 0.9954, 0.9365, 0.981, 0.9365, 0.8166, 0.9365, 0.8758, 0.8747, 0.8758, 0.8747, 0.8166, 0.9365, 0.935, 0.9365, 0.981, 0.8747, 0.981, 0.8747, 0.935, 0.9365, 0.6521, 0.9365, 0.6981, 0.8747, 0.6981, 0.8747, 0.6521, 0.9365, 0.7573, 0.9365, 0.8166, 0.8747, 0.8166, 0.8747, 0.7573, 0.9365, 0.8758, 0.9365, 0.935, 0.8747, 0.935, 0.8747, 0.8758, 0.9365, 0.981, 0.9056, 0.9954, 0.8747, 0.981, 0.9056, 0.6295, 0.9365, 0.6521, 0.8747, 0.6521, 0.9365, 0.6981, 0.9365, 0.7573, 0.8747, 0.7573, 0.8747, 0.6981, 0.8747, 0.6521, 0.8747, 0.6981, 0.8129, 0.6981, 0.8129, 0.6521, 0.8747, 0.7573, 0.8747, 0.8166, 0.8129, 0.8166, 0.8129, 0.7573, 0.8747, 0.8758, 0.8747, 0.935, 0.8129, 0.935, 0.8129, 0.8758, 0.8747, 0.981, 0.8438, 0.9954, 0.8129, 0.981, 0.8438, 0.6295, 0.8747, 0.6521, 0.8129, 0.6521, 0.8747, 0.6981, 0.8747, 0.7573, 0.8129, 0.7573, 0.8129, 0.6981, 0.8747, 0.8166, 0.8747, 0.8758, 0.8129, 0.8758, 0.8129, 0.8166, 0.8747, 0.935, 0.8747, 0.981, 0.8129, 0.981, 0.8129, 0.935, 0.8129, 0.8758, 0.8129, 0.935, 0.7511, 0.935, 0.7511, 0.8758, 0.8129, 0.981, 0.782, 0.9954, 0.7511, 0.981, 0.782, 0.6295, 0.8129, 0.6521, 0.7511, 0.6521, 0.8129, 0.6981, 0.8129, 0.7573, 0.7511, 0.7573, 0.7511, 0.6981, 0.8129, 0.8166, 0.8129, 0.8758, 0.7511, 0.8758, 0.7511, 0.8166, 0.8129, 0.935, 0.8129, 0.981, 0.7511, 0.981, 0.7511, 0.935, 0.8129, 0.6521, 0.8129, 0.6981, 0.7511, 0.6981, 0.7511, 0.6521, 0.8129, 0.7573, 0.8129, 0.8166, 0.7511, 0.8166, 0.7511, 0.7573, 0.7202, 0.6295, 0.7511, 0.6521, 0.6893, 0.6521, 0.7511, 0.6981, 0.7511, 0.7573, 0.6893, 0.7573, 0.6893, 0.6981, 0.7511, 0.8166, 0.7511, 0.8758, 0.6893, 0.8758, 0.6893, 0.8166, 0.7511, 0.935, 0.7511, 0.981, 0.6893, 0.981, 0.6893, 0.935, 0.7511, 0.6521, 0.7511, 0.6981, 0.6893, 0.6981, 0.6893, 0.6521, 0.7511, 0.7573, 0.7511, 0.8166, 0.6893, 0.8166, 0.6893, 0.7573, 0.7511, 0.8758, 0.7511, 0.935, 0.6893, 0.935, 0.6893, 0.8758, 0.7511, 0.981, 0.7202, 0.9954, 0.6893, 0.981, 0.6893, 0.935, 0.6893, 0.981, 0.6275, 0.981, 0.6275, 0.935, 0.6893, 0.6521, 0.6893, 0.6981, 0.6275, 0.6981, 0.6275, 0.6521, 0.6893, 0.7573, 0.6893, 0.8166, 0.6275, 0.8166, 0.6275, 0.7573, 0.6893, 0.8758, 0.6893, 0.935, 0.6275, 0.935, 0.6275, 0.8758, 0.6893, 0.981, 0.6584, 0.9954, 0.6275, 0.981, 0.6584, 0.6295, 0.6893, 0.6521, 0.6275, 0.6521, 0.6893, 0.6981, 0.6893, 0.7573, 0.6275, 0.7573, 0.6275, 0.6981, 0.6893, 0.8166, 0.6893, 0.8758, 0.6275, 0.8758, 0.6275, 0.8166, 0.6275, 0.6521, 0.6275, 0.6981, 0.5657, 0.6981, 0.5657, 0.6521, 0.6275, 0.7573, 0.6275, 0.8166, 0.5657, 0.8166, 0.5657, 0.7573, 0.6275, 0.8758, 0.6275, 0.935, 0.5657, 0.935, 0.5657, 0.8758, 0.6275, 0.981, 0.5966, 0.9954, 0.5657, 0.981, 0.5966, 0.6295, 0.6275, 0.6521, 0.5657, 0.6521, 0.6275, 0.6981, 0.6275, 0.7573, 0.5657, 0.7573, 0.5657, 0.6981, 0.6275, 0.8166, 0.6275, 0.8758, 0.5657, 0.8758, 0.5657, 0.8166, 0.6275, 0.935, 0.6275, 0.981, 0.5657, 0.981, 0.5657, 0.935, 0.5657, 0.981, 0.5347, 0.9954, 0.5038, 0.981, 0.5347, 0.6295, 0.5657, 0.6521, 0.5038, 0.6521, 0.5657, 0.6981, 0.5657, 0.7573, 0.5038, 0.7573, 0.5038, 0.6981, 0.5657, 0.8166, 0.5657, 0.8758, 0.5038, 0.8758, 0.5038, 0.8166, 0.5657, 0.935, 0.5657, 0.981, 0.5038, 0.981, 0.5038, 0.935, 0.5657, 0.6521, 0.5657, 0.6981, 0.5038, 0.6981, 0.5038, 0.6521, 0.5657, 0.7573, 0.5657, 0.8166, 0.5038, 0.8166, 0.5038, 0.7573, 0.5657, 0.8758, 0.5657, 0.935, 0.5038, 0.935, 0.5038, 0.8758, 0.9975, 0.6981, 0.9975, 0.7573, 0.9363, 0.7573, 0.9363, 0.6981, 0.9975, 0.8166, 0.9975, 0.8758, 0.9363, 0.8758, 0.9363, 0.8166, 0.9975, 0.935, 0.9975, 0.981, 0.9363, 0.981, 0.9363, 0.935, 0.9975, 0.6521, 0.9975, 0.6981, 0.9363, 0.6981, 0.9363, 0.6521, 0.9975, 0.7573, 0.9975, 0.8166, 0.9363, 0.8166, 0.9363, 0.7573, 0.9975, 0.8758, 0.9975, 0.935, 0.9363, 0.935, 0.9363, 0.8758, 0.9975, 0.981, 0.9672, 0.9954, 0.9363, 0.981, 0.9672, 0.6295, 0.9975, 0.6521, 0.9363, 0.6521, 0.9363, 0.6521, 0.9363, 0.6981, 0.8745, 0.6981, 0.8745, 0.6521, 0.9363, 0.7573, 0.9363, 0.8166, 0.8745, 0.8166, 0.8745, 0.7573, 0.9363, 0.8758, 0.9363, 0.935, 0.8745, 0.935, 0.8745, 0.8758, 0.9363, 0.981, 0.9054, 0.9954, 0.8745, 0.981, 0.9054, 0.6295, 0.9363, 0.6521, 0.8745, 0.6521, 0.9363, 0.6981, 0.9363, 0.7573, 0.8745, 0.7573, 0.8745, 0.6981, 0.9363, 0.8166, 0.9363, 0.8758, 0.8745, 0.8758, 0.8745, 0.8166, 0.9363, 0.935, 0.9363, 0.981, 0.8745, 0.981, 0.8745, 0.935, 0.8745, 0.7573, 0.8745, 0.8166, 0.8127, 0.8166, 0.8127, 0.7573, 0.8745, 0.8758, 0.8745, 0.935, 0.8127, 0.935, 0.8127, 0.8758, 0.8745, 0.981, 0.8436, 0.9954, 0.8127, 0.981, 0.8436, 0.6295, 0.8745, 0.6521, 0.8127, 0.6521, 0.8745, 0.6981, 0.8745, 0.7573, 0.8127, 0.7573, 0.8127, 0.6981, 0.8745, 0.8166, 0.8745, 0.8758, 0.8127, 0.8758, 0.8127, 0.8166, 0.8745, 0.935, 0.8745, 0.981, 0.8127, 0.981, 0.8127, 0.935, 0.8745, 0.6521, 0.8745, 0.6981, 0.8127, 0.6981, 0.8127, 0.6521, 0.7818, 0.6295, 0.8127, 0.6521, 0.7509, 0.6521, 0.8127, 0.6981, 0.8127, 0.7573, 0.7509, 0.7573, 0.7509, 0.6981, 0.8127, 0.8166, 0.8127, 0.8758, 0.7509, 0.8758, 0.7509, 0.8166, 0.8127, 0.935, 0.8127, 0.981, 0.7509, 0.981, 0.7509, 0.935, 0.8127, 0.6521, 0.8127, 0.6981, 0.7509, 0.6981, 0.7509, 0.6521, 0.8127, 0.7573, 0.8127, 0.8166, 0.7509, 0.8166, 0.7509, 0.7573, 0.8127, 0.8758, 0.8127, 0.935, 0.7509, 0.935, 0.7509, 0.8758, 0.8127, 0.981, 0.7818, 0.9954, 0.7509, 0.981, 0.872, 0.5821, 0.8129, 0.6251, 0.7538, 0.5821, 0.7764, 0.5127, 0.8494, 0.5127, 0.9545, 0.5735, 0.9803, 0.6194, 0.9124, 0.6194, 0.9056, 0.5735, 0.9568, 0.5766, 0.9635, 0.6225, 0.8827, 0.6225, 0.9089, 0.5766, 0.9772, 0.575, 0.9511, 0.6209, 0.9078, 0.6209, 0.9231, 0.575, 0.9657, 0.5727, 0.9504, 0.6186, 0.9136, 0.6186, 0.904, 0.5727, 0.9567, 0.5774, 0.9663, 0.6232, 0.926, 0.6232, 0.9002, 0.5774, 0.9572, 0.5095, 0.9567, 0.5774, 0.9002, 0.5774, 0.901, 0.5095, 0.9649, 0.5048, 0.9657, 0.5727, 0.904, 0.5727, 0.9045, 0.5048, 0.9765, 0.5072, 0.9772, 0.575, 0.9231, 0.575, 0.9223, 0.5072, 0.9569, 0.5087, 0.9568, 0.5766, 0.9089, 0.5766, 0.9082, 0.5087, 0.9553, 0.5056, 0.9545, 0.5735, 0.9056, 0.5735, 0.9057, 0.5056])
me_sphere.materials.append(mat_ghost)
me_sphere.use_remesh_fix_poles = True
me_sphere.use_remesh_preserve_attributes = False
me_sphere.use_mirror_vertex_groups = False
me_sphere.update()
me_sphere_004 = bpy.data.meshes.new('Sphere.004')
me_sphere_004.from_pydata([(5.365e-09, 1.006, 0.8546), (5.365e-09, 1.314, 0.4715), (5.365e-09, 1.314, -0.4322), (5.365e-09, 0.5443, -0.8961), (0.2266, 0.5472, 1.055), (0.4188, 1.011, 0.9277), (0.5472, 1.321, 0.5109), (0.5923, 1.43, 0.01924), (0.5472, 1.321, -0.4724), (0.4188, 1.011, -0.8892), (0.2266, 0.5472, -0.9772), (0.3849, 0.3849, 0.9714), (0.7111, 0.7111, 0.8546), (0.9292, 0.9292, 0.4715), (1.006, 1.006, 0.01969), (0.9292, 0.9292, -0.4322), (0.7111, 0.7111, -0.8152), (0.3849, 0.3849, -0.8961), (0.5472, 0.2266, 1.055), (1.011, 0.4188, 0.9277), (1.321, 0.5472, 0.5109), (1.43, 0.5923, 0.01924), (1.321, 0.5472, -0.4724), (1.011, 0.4188, -0.8892), (0.5472, 0.2266, -0.9772), (0.5443, 2.107e-07, 0.9714), (1.006, 1.259e-07, 0.8546), (1.314, 4.115e-08, 0.4715), (1.422, 4.115e-08, 0.01969), (1.314, 4.115e-08, -0.4322), (1.006, 1.259e-07, -0.8152), (0.5443, 1.047e-07, -0.8961), (0.5472, -0.2266, 1.055), (1.011, -0.4188, 0.9277), (1.321, -0.5472, 0.5109), (1.43, -0.5923, 0.01924), (1.321, -0.5472, -0.4724), (1.011, -0.4188, -0.8892), (0.5472, -0.2266, -0.9772), (0.3849, -0.3849, 0.9714), (0.7111, -0.7111, 0.8546), (0.9292, -0.9292, 0.4715), (1.006, -1.006, 0.01969), (0.9292, -0.9292, -0.4322), (0.7111, -0.7111, -0.8152), (0.3849, -0.3849, -0.8961), (0.2266, -0.5472, 1.055), (0.4188, -1.011, 0.9277), (0.5472, -1.321, 0.5109), (0.5923, -1.43, 0.01924), (0.5472, -1.321, -0.4724), (0.4188, -1.011, -0.8892), (0.2266, -0.5472, -0.9772), (-9.801e-08, -0.5443, 0.9714), (-3.735e-07, -1.006, 0.8546), (-4.159e-07, -1.314, 0.4715), (-4.583e-07, -1.422, 0.01969), (-4.159e-07, -1.314, -0.4322), (-3.735e-07, -1.006, -0.8152), (-2.252e-07, -0.5443, -0.8961), (-0.2266, -0.5472, 1.055), (-0.4188, -1.011, 0.9277), (-0.5472, -1.321, 0.5109), (-0.5923, -1.43, 0.01924), (-0.5472, -1.321, -0.4724), (-0.4188, -1.011, -0.8892), (-0.2266, -0.5472, -0.9772), (-0.3849, -0.3849, 0.9714), (-0.7111, -0.7111, 0.8546), (-0.9292, -0.9292, 0.4715), (-1.006, -1.006, 0.01969), (-0.9292, -0.9292, -0.4322), (-0.7111, -0.7111, -0.8152), (-0.3849, -0.3849, -0.8961), (-0.5472, -0.2266, 1.055), (-1.011, -0.4188, 0.9277), (-1.321, -0.5472, 0.5109), (-1.43, -0.5923, 0.01924), (-1.321, -0.5472, -0.4724), (-1.011, -0.4188, -0.8892), (-0.5472, -0.2266, -0.9772), (-0.5443, 3.803e-07, 0.9714), (-1.006, 7.194e-07, 0.8546), (-1.314, 7.617e-07, 0.4715), (-1.422, 8.889e-07, 0.01969), (-1.314, 7.617e-07, -0.4322), (-1.006, 7.194e-07, -0.8152), (-0.5443, 5.074e-07, -0.8961), (-0.5472, 0.2266, 1.055), (-1.011, 0.4188, 0.9277), (-1.321, 0.5472, 0.5109), (-1.43, 0.5923, 0.01924), (-1.321, 0.5472, -0.4724), (-1.011, 0.4188, -0.8892), (-0.5472, 0.2266, -0.9772), (-0.3849, 0.3849, 0.9714), (-0.7111, 0.7111, 0.8546), (-0.9292, 0.9292, 0.4715), (-1.006, 1.006, 0.01969), (-0.9292, 0.9292, -0.4322), (-0.7111, 0.7111, -0.8152), (-0.3849, 0.3849, -0.8961), (-0.2266, 0.5472, 1.055), (-0.4188, 1.011, 0.9277), (-0.5472, 1.321, 0.5109), (-0.5923, 1.43, 0.01924), (-0.5472, 1.321, -0.4724), (-0.4188, 1.011, -0.8892), (-0.2266, 0.5472, -0.9772), (-1.045e-13, 8.797e-14, 0.9718), (1.563e-07, 0.5443, 0.9714), (9.405e-07, 1.422, 0.01969), (6.226e-07, 1.006, -0.8152), (0.0, 2.337e-07, -0.8821), (-0.0007417, -0.1843, 1.434), (-0.1209, -0.006079, 1.434), (0.0114, 0.1633, 1.434), (0.2134, 0.08978, 1.434), (0.2059, -0.125, 1.434), (-0.1331, -0.2149, 0.8309), (-0.0007417, -0.1843, 1.434), (-0.2901, 0.01786, 0.8309), (-0.1209, -0.006079, 1.434), (-0.1173, 0.2391, 0.8309), (0.0114, 0.1633, 1.434), (0.1466, 0.1431, 0.8309), (0.2134, 0.08978, 1.434), (0.1368, -0.1375, 0.8309), (0.2059, -0.125, 1.434), (-0.1211, -0.182, 1.191), (-0.2551, 0.01664, 1.191), (-0.1076, 0.2055, 1.191), (0.1176, 0.1235, 1.191), (0.1092, -0.116, 1.191)], [], [(1, 0, 5, 6), (110, 109, 4), (113, 3, 10), (112, 2, 8, 9), (111, 1, 6, 7), (0, 110, 4, 5), (3, 112, 9, 10), (2, 111, 7, 8), (9, 8, 15, 16), (7, 6, 13, 14), (5, 4, 11, 12), (10, 9, 16, 17), (8, 7, 14, 15), (6, 5, 12, 13), (4, 109, 11), (113, 10, 17), (17, 16, 23, 24), (15, 14, 21, 22), (13, 12, 19, 20), (11, 109, 18), (113, 17, 24), (16, 15, 22, 23), (14, 13, 20, 21), (12, 11, 18, 19), (22, 21, 28, 29), (20, 19, 26, 27), (18, 109, 25), (113, 24, 31), (23, 22, 29, 30), (21, 20, 27, 28), (19, 18, 25, 26), (24, 23, 30, 31), (113, 31, 38), (30, 29, 36, 37), (28, 27, 34, 35), (26, 25, 32, 33), (31, 30, 37, 38), (29, 28, 35, 36), (27, 26, 33, 34), (25, 109, 32), (35, 34, 41, 42), (33, 32, 39, 40), (38, 37, 44, 45), (36, 35, 42, 43), (34, 33, 40, 41), (32, 109, 39), (113, 38, 45), (37, 36, 43, 44), (45, 44, 51, 52), (43, 42, 49, 50), (41, 40, 47, 48), (39, 109, 46), (113, 45, 52), (44, 43, 50, 51), (42, 41, 48, 49), (40, 39, 46, 47), (48, 47, 54, 55), (46, 109, 53), (113, 52, 59), (51, 50, 57, 58), (49, 48, 55, 56), (47, 46, 53, 54), (52, 51, 58, 59), (50, 49, 56, 57), (113, 59, 66), (58, 57, 64, 65), (56, 55, 62, 63), (54, 53, 60, 61), (59, 58, 65, 66), (57, 56, 63, 64), (55, 54, 61, 62), (53, 109, 60), (61, 60, 67, 68), (66, 65, 72, 73), (64, 63, 70, 71), (62, 61, 68, 69), (60, 109, 67), (113, 66, 73), (65, 64, 71, 72), (63, 62, 69, 70), (73, 72, 79, 80), (71, 70, 77, 78), (69, 68, 75, 76), (67, 109, 74), (113, 73, 80), (72, 71, 78, 79), (70, 69, 76, 77), (68, 67, 74, 75), (74, 109, 81), (113, 80, 87), (79, 78, 85, 86), (77, 76, 83, 84), (75, 74, 81, 82), (80, 79, 86, 87), (78, 77, 84, 85), (76, 75, 82, 83), (86, 85, 92, 93), (84, 83, 90, 91), (82, 81, 88, 89), (87, 86, 93, 94), (85, 84, 91, 92), (83, 82, 89, 90), (81, 109, 88), (113, 87, 94), (94, 93, 100, 101), (92, 91, 98, 99), (90, 89, 96, 97), (88, 109, 95), (113, 94, 101), (93, 92, 99, 100), (91, 90, 97, 98), (89, 88, 95, 96), (99, 98, 105, 106), (97, 96, 103, 104), (95, 109, 102), (113, 101, 108), (100, 99, 106, 107), (98, 97, 104, 105), (96, 95, 102, 103), (101, 100, 107, 108), (113, 108, 3), (107, 106, 2, 112), (105, 104, 1, 111), (103, 102, 110, 0), (108, 107, 112, 3), (106, 105, 111, 2), (104, 103, 0, 1), (102, 109, 110), (115, 114, 118, 117, 116), (129, 120, 122, 130), (130, 122, 124, 131), (131, 124, 126, 132), (132, 126, 128, 133), (133, 128, 120, 129), (127, 133, 129, 119), (125, 132, 133, 127), (123, 131, 132, 125), (121, 130, 131, 123), (119, 129, 130, 121)])
me_sphere_004.polygons.foreach_set('use_smooth', [True] * 139)
_uv = me_sphere_004.uv_layers.new(name='UVMap')
_uv.uv.foreach_set('vector', [0.7509, 0.8758, 0.7509, 0.935, 0.6891, 0.935, 0.6891, 0.8758, 0.7509, 0.981, 0.72, 0.9954, 0.6891, 0.981, 0.72, 0.6295, 0.7509, 0.6521, 0.6891, 0.6521, 0.7509, 0.6981, 0.7509, 0.7573, 0.6891, 0.7573, 0.6891, 0.6981, 0.7509, 0.8166, 0.7509, 0.8758, 0.6891, 0.8758, 0.6891, 0.8166, 0.7509, 0.935, 0.7509, 0.981, 0.6891, 0.981, 0.6891, 0.935, 0.7509, 0.6521, 0.7509, 0.6981, 0.6891, 0.6981, 0.6891, 0.6521, 0.7509, 0.7573, 0.7509, 0.8166, 0.6891, 0.8166, 0.6891, 0.7573, 0.6891, 0.6981, 0.6891, 0.7573, 0.6272, 0.7573, 0.6272, 0.6981, 0.6891, 0.8166, 0.6891, 0.8758, 0.6272, 0.8758, 0.6272, 0.8166, 0.6891, 0.935, 0.6891, 0.981, 0.6272, 0.981, 0.6272, 0.935, 0.6891, 0.6521, 0.6891, 0.6981, 0.6272, 0.6981, 0.6272, 0.6521, 0.6891, 0.7573, 0.6891, 0.8166, 0.6272, 0.8166, 0.6272, 0.7573, 0.6891, 0.8758, 0.6891, 0.935, 0.6272, 0.935, 0.6272, 0.8758, 0.6891, 0.981, 0.6581, 0.9954, 0.6272, 0.981, 0.6581, 0.6295, 0.6891, 0.6521, 0.6272, 0.6521, 0.6272, 0.6521, 0.6272, 0.6981, 0.5654, 0.6981, 0.5654, 0.6521, 0.6272, 0.7573, 0.6272, 0.8166, 0.5654, 0.8166, 0.5654, 0.7573, 0.6272, 0.8758, 0.6272, 0.935, 0.5654, 0.935, 0.5654, 0.8758, 0.6272, 0.981, 0.5963, 0.9954, 0.5654, 0.981, 0.5963, 0.6295, 0.6272, 0.6521, 0.5654, 0.6521, 0.6272, 0.6981, 0.6272, 0.7573, 0.5654, 0.7573, 0.5654, 0.6981, 0.6272, 0.8166, 0.6272, 0.8758, 0.5654, 0.8758, 0.5654, 0.8166, 0.6272, 0.935, 0.6272, 0.981, 0.5654, 0.981, 0.5654, 0.935, 0.5654, 0.7573, 0.5654, 0.8166, 0.5036, 0.8166, 0.5036, 0.7573, 0.5654, 0.8758, 0.5654, 0.935, 0.5036, 0.935, 0.5036, 0.8758, 0.5654, 0.981, 0.5345, 0.9954, 0.5036, 0.981, 0.5345, 0.6295, 0.5654, 0.6521, 0.5036, 0.6521, 0.5654, 0.6981, 0.5654, 0.7573, 0.5036, 0.7573, 0.5036, 0.6981, 0.5654, 0.8166, 0.5654, 0.8758, 0.5036, 0.8758, 0.5036, 0.8166, 0.5654, 0.935, 0.5654, 0.981, 0.5036, 0.981, 0.5036, 0.935, 0.5654, 0.6521, 0.5654, 0.6981, 0.5036, 0.6981, 0.5036, 0.6521, 0.9674, 0.6295, 0.9977, 0.6521, 0.9365, 0.6521, 0.9977, 0.6981, 0.9977, 0.7573, 0.9365, 0.7573, 0.9365, 0.6981, 0.9977, 0.8166, 0.9977, 0.8758, 0.9365, 0.8758, 0.9365, 0.8166, 0.9977, 0.935, 0.9977, 0.981, 0.9365, 0.981, 0.9365, 0.935, 0.9977, 0.6521, 0.9977, 0.6981, 0.9365, 0.6981, 0.9365, 0.6521, 0.9977, 0.7573, 0.9977, 0.8166, 0.9365, 0.8166, 0.9365, 0.7573, 0.9977, 0.8758, 0.9977, 0.935, 0.9365, 0.935, 0.9365, 0.8758, 0.9977, 0.981, 0.9674, 0.9954, 0.9365, 0.981, 0.9365, 0.8166, 0.9365, 0.8758, 0.8747, 0.8758, 0.8747, 0.8166, 0.9365, 0.935, 0.9365, 0.981, 0.8747, 0.981, 0.8747, 0.935, 0.9365, 0.6521, 0.9365, 0.6981, 0.8747, 0.6981, 0.8747, 0.6521, 0.9365, 0.7573, 0.9365, 0.8166, 0.8747, 0.8166, 0.8747, 0.7573, 0.9365, 0.8758, 0.9365, 0.935, 0.8747, 0.935, 0.8747, 0.8758, 0.9365, 0.981, 0.9056, 0.9954, 0.8747, 0.981, 0.9056, 0.6295, 0.9365, 0.6521, 0.8747, 0.6521, 0.9365, 0.6981, 0.9365, 0.7573, 0.8747, 0.7573, 0.8747, 0.6981, 0.8747, 0.6521, 0.8747, 0.6981, 0.8129, 0.6981, 0.8129, 0.6521, 0.8747, 0.7573, 0.8747, 0.8166, 0.8129, 0.8166, 0.8129, 0.7573, 0.8747, 0.8758, 0.8747, 0.935, 0.8129, 0.935, 0.8129, 0.8758, 0.8747, 0.981, 0.8438, 0.9954, 0.8129, 0.981, 0.8438, 0.6295, 0.8747, 0.6521, 0.8129, 0.6521, 0.8747, 0.6981, 0.8747, 0.7573, 0.8129, 0.7573, 0.8129, 0.6981, 0.8747, 0.8166, 0.8747, 0.8758, 0.8129, 0.8758, 0.8129, 0.8166, 0.8747, 0.935, 0.8747, 0.981, 0.8129, 0.981, 0.8129, 0.935, 0.8129, 0.8758, 0.8129, 0.935, 0.7511, 0.935, 0.7511, 0.8758, 0.8129, 0.981, 0.782, 0.9954, 0.7511, 0.981, 0.782, 0.6295, 0.8129, 0.6521, 0.7511, 0.6521, 0.8129, 0.6981, 0.8129, 0.7573, 0.7511, 0.7573, 0.7511, 0.6981, 0.8129, 0.8166, 0.8129, 0.8758, 0.7511, 0.8758, 0.7511, 0.8166, 0.8129, 0.935, 0.8129, 0.981, 0.7511, 0.981, 0.7511, 0.935, 0.8129, 0.6521, 0.8129, 0.6981, 0.7511, 0.6981, 0.7511, 0.6521, 0.8129, 0.7573, 0.8129, 0.8166, 0.7511, 0.8166, 0.7511, 0.7573, 0.7202, 0.6295, 0.7511, 0.6521, 0.6893, 0.6521, 0.7511, 0.6981, 0.7511, 0.7573, 0.6893, 0.7573, 0.6893, 0.6981, 0.7511, 0.8166, 0.7511, 0.8758, 0.6893, 0.8758, 0.6893, 0.8166, 0.7511, 0.935, 0.7511, 0.981, 0.6893, 0.981, 0.6893, 0.935, 0.7511, 0.6521, 0.7511, 0.6981, 0.6893, 0.6981, 0.6893, 0.6521, 0.7511, 0.7573, 0.7511, 0.8166, 0.6893, 0.8166, 0.6893, 0.7573, 0.7511, 0.8758, 0.7511, 0.935, 0.6893, 0.935, 0.6893, 0.8758, 0.7511, 0.981, 0.7202, 0.9954, 0.6893, 0.981, 0.6893, 0.935, 0.6893, 0.981, 0.6275, 0.981, 0.6275, 0.935, 0.6893, 0.6521, 0.6893, 0.6981, 0.6275, 0.6981, 0.6275, 0.6521, 0.6893, 0.7573, 0.6893, 0.8166, 0.6275, 0.8166, 0.6275, 0.7573, 0.6893, 0.8758, 0.6893, 0.935, 0.6275, 0.935, 0.6275, 0.8758, 0.6893, 0.981, 0.6584, 0.9954, 0.6275, 0.981, 0.6584, 0.6295, 0.6893, 0.6521, 0.6275, 0.6521, 0.6893, 0.6981, 0.6893, 0.7573, 0.6275, 0.7573, 0.6275, 0.6981, 0.6893, 0.8166, 0.6893, 0.8758, 0.6275, 0.8758, 0.6275, 0.8166, 0.6275, 0.6521, 0.6275, 0.6981, 0.5657, 0.6981, 0.5657, 0.6521, 0.2525, 0.3198, 0.2525, 0.3791, 0.1907, 0.3791, 0.1907, 0.3198, 0.2525, 0.4383, 0.2525, 0.4975, 0.1907, 0.4975, 0.1907, 0.4383, 0.6275, 0.981, 0.5966, 0.9954, 0.5657, 0.981, 0.5966, 0.6295, 0.6275, 0.6521, 0.5657, 0.6521, 0.2525, 0.2606, 0.2525, 0.3198, 0.1907, 0.3198, 0.1907, 0.2606, 0.2525, 0.3791, 0.2525, 0.4383, 0.1907, 0.4383, 0.1907, 0.3791, 0.6275, 0.935, 0.6275, 0.981, 0.5657, 0.981, 0.5657, 0.935, 0.5657, 0.981, 0.5347, 0.9954, 0.5038, 0.981, 0.5347, 0.6295, 0.5657, 0.6521, 0.5038, 0.6521, 0.1907, 0.2606, 0.1907, 0.3198, 0.1288, 0.3198, 0.1288, 0.2606, 0.1907, 0.3791, 0.1907, 0.4383, 0.1288, 0.4383, 0.1288, 0.3791, 0.5657, 0.935, 0.5657, 0.981, 0.5038, 0.981, 0.5038, 0.935, 0.5657, 0.6521, 0.5657, 0.6981, 0.5038, 0.6981, 0.5038, 0.6521, 0.1907, 0.3198, 0.1907, 0.3791, 0.1288, 0.3791, 0.1288, 0.3198, 0.1907, 0.4383, 0.1907, 0.4975, 0.1288, 0.4975, 0.1288, 0.4383, 0.1288, 0.2606, 0.1288, 0.3198, 0.06763, 0.3198, 0.06763, 0.2606, 0.1288, 0.3791, 0.1288, 0.4383, 0.06763, 0.4383, 0.06763, 0.3791, 0.9975, 0.935, 0.9975, 0.981, 0.9363, 0.981, 0.9363, 0.935, 0.9975, 0.6521, 0.9975, 0.6981, 0.9363, 0.6981, 0.9363, 0.6521, 0.1288, 0.3198, 0.1288, 0.3791, 0.06763, 0.3791, 0.06763, 0.3198, 0.1288, 0.4383, 0.1288, 0.4975, 0.06763, 0.4975, 0.06763, 0.4383, 0.9975, 0.981, 0.9672, 0.9954, 0.9363, 0.981, 0.9672, 0.6295, 0.9975, 0.6521, 0.9363, 0.6521, 0.9363, 0.6521, 0.9363, 0.6981, 0.8745, 0.6981, 0.8745, 0.6521, 0.06763, 0.3198, 0.06763, 0.3791, 0.005819, 0.3791, 0.005819, 0.3198, 0.06763, 0.4383, 0.06763, 0.4975, 0.005819, 0.4975, 0.005819, 0.4383, 0.9363, 0.981, 0.9054, 0.9954, 0.8745, 0.981, 0.9054, 0.6295, 0.9363, 0.6521, 0.8745, 0.6521, 0.06763, 0.2606, 0.06763, 0.3198, 0.005819, 0.3198, 0.005819, 0.2606, 0.06763, 0.3791, 0.06763, 0.4383, 0.005819, 0.4383, 0.005819, 0.3791, 0.9363, 0.935, 0.9363, 0.981, 0.8745, 0.981, 0.8745, 0.935, 0.8745, 0.7573, 0.8745, 0.8166, 0.8127, 0.8166, 0.8127, 0.7573, 0.8745, 0.8758, 0.8745, 0.935, 0.8127, 0.935, 0.8127, 0.8758, 0.8745, 0.981, 0.8436, 0.9954, 0.8127, 0.981, 0.8436, 0.6295, 0.8745, 0.6521, 0.8127, 0.6521, 0.8745, 0.6981, 0.8745, 0.7573, 0.8127, 0.7573, 0.8127, 0.6981, 0.8745, 0.8166, 0.8745, 0.8758, 0.8127, 0.8758, 0.8127, 0.8166, 0.8745, 0.935, 0.8745, 0.981, 0.8127, 0.981, 0.8127, 0.935, 0.8745, 0.6521, 0.8745, 0.6981, 0.8127, 0.6981, 0.8127, 0.6521, 0.7818, 0.6295, 0.8127, 0.6521, 0.7509, 0.6521, 0.8127, 0.6981, 0.8127, 0.7573, 0.7509, 0.7573, 0.7509, 0.6981, 0.8127, 0.8166, 0.8127, 0.8758, 0.7509, 0.8758, 0.7509, 0.8166, 0.8127, 0.935, 0.8127, 0.981, 0.7509, 0.981, 0.7509, 0.935, 0.8127, 0.6521, 0.8127, 0.6981, 0.7509, 0.6981, 0.7509, 0.6521, 0.8127, 0.7573, 0.8127, 0.8166, 0.7509, 0.8166, 0.7509, 0.7573, 0.8127, 0.8758, 0.8127, 0.935, 0.7509, 0.935, 0.7509, 0.8758, 0.8127, 0.981, 0.7818, 0.9954, 0.7509, 0.981, 0.872, 0.5821, 0.8129, 0.6251, 0.7538, 0.5821, 0.7764, 0.5127, 0.8494, 0.5127, 0.9545, 0.5735, 0.9803, 0.6194, 0.9124, 0.6194, 0.9056, 0.5735, 0.9568, 0.5766, 0.9635, 0.6225, 0.8827, 0.6225, 0.9089, 0.5766, 0.9772, 0.575, 0.9511, 0.6209, 0.9078, 0.6209, 0.9231, 0.575, 0.9657, 0.5727, 0.9504, 0.6186, 0.9136, 0.6186, 0.904, 0.5727, 0.9567, 0.5774, 0.9663, 0.6232, 0.926, 0.6232, 0.9002, 0.5774, 0.9572, 0.5095, 0.9567, 0.5774, 0.9002, 0.5774, 0.901, 0.5095, 0.9649, 0.5048, 0.9657, 0.5727, 0.904, 0.5727, 0.9045, 0.5048, 0.9765, 0.5072, 0.9772, 0.575, 0.9231, 0.575, 0.9223, 0.5072, 0.9569, 0.5087, 0.9568, 0.5766, 0.9089, 0.5766, 0.9082, 0.5087, 0.9553, 0.5056, 0.9545, 0.5735, 0.9056, 0.5735, 0.9057, 0.5056])
me_sphere_004.materials.append(mat_ghost)
me_sphere_004.use_remesh_fix_poles = True
me_sphere_004.use_remesh_preserve_attributes = False
me_sphere_004.use_mirror_vertex_groups = False
me_sphere_004.update()
me_sphere_005 = bpy.data.meshes.new('Sphere.005')
me_sphere_005.from_pydata([(5.365e-09, 1.006, 0.8546), (5.365e-09, 1.314, 0.4715), (5.365e-09, 1.314, -0.4322), (5.365e-09, 0.5443, -0.8961), (0.2266, 0.5472, 1.055), (0.4188, 1.011, 0.9277), (0.5472, 1.321, 0.5109), (0.5923, 1.43, 0.01924), (0.5472, 1.321, -0.4724), (0.4188, 1.011, -0.8892), (0.2266, 0.5472, -0.9772), (0.3849, 0.3849, 0.9714), (0.7111, 0.7111, 0.8546), (0.9292, 0.9292, 0.4715), (1.006, 1.006, 0.01969), (0.9292, 0.9292, -0.4322), (0.7111, 0.7111, -0.8152), (0.3849, 0.3849, -0.8961), (0.5472, 0.2266, 1.055), (1.011, 0.4188, 0.9277), (1.321, 0.5472, 0.5109), (1.43, 0.5923, 0.01924), (1.321, 0.5472, -0.4724), (1.011, 0.4188, -0.8892), (0.5472, 0.2266, -0.9772), (0.5443, 2.107e-07, 0.9714), (1.006, 1.259e-07, 0.8546), (1.314, 4.115e-08, 0.4715), (1.422, 4.115e-08, 0.01969), (1.314, 4.115e-08, -0.4322), (1.006, 1.259e-07, -0.8152), (0.5443, 1.047e-07, -0.8961), (0.5472, -0.2266, 1.055), (1.011, -0.4188, 0.9277), (1.321, -0.5472, 0.5109), (1.43, -0.5923, 0.01924), (1.321, -0.5472, -0.4724), (1.011, -0.4188, -0.8892), (0.5472, -0.2266, -0.9772), (0.3849, -0.3849, 0.9714), (0.7111, -0.7111, 0.8546), (0.9292, -0.9292, 0.4715), (1.006, -1.006, 0.01969), (0.9292, -0.9292, -0.4322), (0.7111, -0.7111, -0.8152), (0.3849, -0.3849, -0.8961), (0.2266, -0.5472, 1.055), (0.4188, -1.011, 0.9277), (0.5472, -1.321, 0.5109), (0.5923, -1.43, 0.01924), (0.5472, -1.321, -0.4724), (0.4188, -1.011, -0.8892), (0.2266, -0.5472, -0.9772), (-9.801e-08, -0.5443, 0.9714), (-3.735e-07, -1.006, 0.8546), (-4.159e-07, -1.314, 0.4715), (-4.583e-07, -1.422, 0.01969), (-4.159e-07, -1.314, -0.4322), (-3.735e-07, -1.006, -0.8152), (-2.252e-07, -0.5443, -0.8961), (-0.2266, -0.5472, 1.055), (-0.4188, -1.011, 0.9277), (-0.5472, -1.321, 0.5109), (-0.5923, -1.43, 0.01924), (-0.5472, -1.321, -0.4724), (-0.4188, -1.011, -0.8892), (-0.2266, -0.5472, -0.9772), (-0.3849, -0.3849, 0.9714), (-0.7111, -0.7111, 0.8546), (-0.9292, -0.9292, 0.4715), (-1.006, -1.006, 0.01969), (-0.9292, -0.9292, -0.4322), (-0.7111, -0.7111, -0.8152), (-0.3849, -0.3849, -0.8961), (-0.5472, -0.2266, 1.055), (-1.011, -0.4188, 0.9277), (-1.321, -0.5472, 0.5109), (-1.43, -0.5923, 0.01924), (-1.321, -0.5472, -0.4724), (-1.011, -0.4188, -0.8892), (-0.5472, -0.2266, -0.9772), (-0.5443, 3.803e-07, 0.9714), (-1.006, 7.194e-07, 0.8546), (-1.314, 7.617e-07, 0.4715), (-1.422, 8.889e-07, 0.01969), (-1.314, 7.617e-07, -0.4322), (-1.006, 7.194e-07, -0.8152), (-0.5443, 5.074e-07, -0.8961), (-0.5472, 0.2266, 1.055), (-1.011, 0.4188, 0.9277), (-1.321, 0.5472, 0.5109), (-1.43, 0.5923, 0.01924), (-1.321, 0.5472, -0.4724), (-1.011, 0.4188, -0.8892), (-0.5472, 0.2266, -0.9772), (-0.3849, 0.3849, 0.9714), (-0.7111, 0.7111, 0.8546), (-0.9292, 0.9292, 0.4715), (-1.006, 1.006, 0.01969), (-0.9292, 0.9292, -0.4322), (-0.7111, 0.7111, -0.8152), (-0.3849, 0.3849, -0.8961), (-0.2266, 0.5472, 1.055), (-0.4188, 1.011, 0.9277), (-0.5472, 1.321, 0.5109), (-0.5923, 1.43, 0.01924), (-0.5472, 1.321, -0.4724), (-0.4188, 1.011, -0.8892), (-0.2266, 0.5472, -0.9772), (-1.045e-13, 8.797e-14, 0.9718), (1.563e-07, 0.5443, 0.9714), (9.405e-07, 1.422, 0.01969), (6.226e-07, 1.006, -0.8152), (0.0, 2.337e-07, -0.8821), (-0.0007417, -0.1843, 1.434), (-0.1209, -0.006079, 1.434), (0.0114, 0.1633, 1.434), (0.2134, 0.08978, 1.434), (0.2059, -0.125, 1.434), (-0.1331, -0.2149, 0.8309), (-0.0007417, -0.1843, 1.434), (-0.2901, 0.01786, 0.8309), (-0.1209, -0.006079, 1.434), (-0.1173, 0.2391, 0.8309), (0.0114, 0.1633, 1.434), (0.1466, 0.1431, 0.8309), (0.2134, 0.08978, 1.434), (0.1368, -0.1375, 0.8309), (0.2059, -0.125, 1.434), (-0.1211, -0.182, 1.191), (-0.2551, 0.01664, 1.191), (-0.1076, 0.2055, 1.191), (0.1176, 0.1235, 1.191), (0.1092, -0.116, 1.191)], [], [(1, 0, 5, 6), (110, 109, 4), (113, 3, 10), (112, 2, 8, 9), (111, 1, 6, 7), (0, 110, 4, 5), (3, 112, 9, 10), (2, 111, 7, 8), (9, 8, 15, 16), (7, 6, 13, 14), (5, 4, 11, 12), (10, 9, 16, 17), (8, 7, 14, 15), (6, 5, 12, 13), (4, 109, 11), (113, 10, 17), (17, 16, 23, 24), (15, 14, 21, 22), (13, 12, 19, 20), (11, 109, 18), (113, 17, 24), (16, 15, 22, 23), (14, 13, 20, 21), (12, 11, 18, 19), (22, 21, 28, 29), (20, 19, 26, 27), (18, 109, 25), (113, 24, 31), (23, 22, 29, 30), (21, 20, 27, 28), (19, 18, 25, 26), (24, 23, 30, 31), (113, 31, 38), (30, 29, 36, 37), (28, 27, 34, 35), (26, 25, 32, 33), (31, 30, 37, 38), (29, 28, 35, 36), (27, 26, 33, 34), (25, 109, 32), (35, 34, 41, 42), (33, 32, 39, 40), (38, 37, 44, 45), (36, 35, 42, 43), (34, 33, 40, 41), (32, 109, 39), (113, 38, 45), (37, 36, 43, 44), (45, 44, 51, 52), (43, 42, 49, 50), (41, 40, 47, 48), (39, 109, 46), (113, 45, 52), (44, 43, 50, 51), (42, 41, 48, 49), (40, 39, 46, 47), (48, 47, 54, 55), (46, 109, 53), (113, 52, 59), (51, 50, 57, 58), (49, 48, 55, 56), (47, 46, 53, 54), (52, 51, 58, 59), (50, 49, 56, 57), (113, 59, 66), (58, 57, 64, 65), (56, 55, 62, 63), (54, 53, 60, 61), (59, 58, 65, 66), (57, 56, 63, 64), (55, 54, 61, 62), (53, 109, 60), (61, 60, 67, 68), (66, 65, 72, 73), (64, 63, 70, 71), (62, 61, 68, 69), (60, 109, 67), (113, 66, 73), (65, 64, 71, 72), (63, 62, 69, 70), (73, 72, 79, 80), (71, 70, 77, 78), (69, 68, 75, 76), (67, 109, 74), (113, 73, 80), (72, 71, 78, 79), (70, 69, 76, 77), (68, 67, 74, 75), (74, 109, 81), (113, 80, 87), (79, 78, 85, 86), (77, 76, 83, 84), (75, 74, 81, 82), (80, 79, 86, 87), (78, 77, 84, 85), (76, 75, 82, 83), (86, 85, 92, 93), (84, 83, 90, 91), (82, 81, 88, 89), (87, 86, 93, 94), (85, 84, 91, 92), (83, 82, 89, 90), (81, 109, 88), (113, 87, 94), (94, 93, 100, 101), (92, 91, 98, 99), (90, 89, 96, 97), (88, 109, 95), (113, 94, 101), (93, 92, 99, 100), (91, 90, 97, 98), (89, 88, 95, 96), (99, 98, 105, 106), (97, 96, 103, 104), (95, 109, 102), (113, 101, 108), (100, 99, 106, 107), (98, 97, 104, 105), (96, 95, 102, 103), (101, 100, 107, 108), (113, 108, 3), (107, 106, 2, 112), (105, 104, 1, 111), (103, 102, 110, 0), (108, 107, 112, 3), (106, 105, 111, 2), (104, 103, 0, 1), (102, 109, 110), (115, 114, 118, 117, 116), (129, 120, 122, 130), (130, 122, 124, 131), (131, 124, 126, 132), (132, 126, 128, 133), (133, 128, 120, 129), (127, 133, 129, 119), (125, 132, 133, 127), (123, 131, 132, 125), (121, 130, 131, 123), (119, 129, 130, 121)])
me_sphere_005.polygons.foreach_set('use_smooth', [True] * 139)
_uv = me_sphere_005.uv_layers.new(name='UVMap')
_uv.uv.foreach_set('vector', [0.7509, 0.8758, 0.7509, 0.935, 0.6891, 0.935, 0.6891, 0.8758, 0.7509, 0.981, 0.72, 0.9954, 0.6891, 0.981, 0.72, 0.6295, 0.7509, 0.6521, 0.6891, 0.6521, 0.7509, 0.6981, 0.7509, 0.7573, 0.6891, 0.7573, 0.6891, 0.6981, 0.7509, 0.8166, 0.7509, 0.8758, 0.6891, 0.8758, 0.6891, 0.8166, 0.7509, 0.935, 0.7509, 0.981, 0.6891, 0.981, 0.6891, 0.935, 0.7509, 0.6521, 0.7509, 0.6981, 0.6891, 0.6981, 0.6891, 0.6521, 0.7509, 0.7573, 0.7509, 0.8166, 0.6891, 0.8166, 0.6891, 0.7573, 0.6891, 0.6981, 0.6891, 0.7573, 0.6272, 0.7573, 0.6272, 0.6981, 0.6891, 0.8166, 0.6891, 0.8758, 0.6272, 0.8758, 0.6272, 0.8166, 0.6891, 0.935, 0.6891, 0.981, 0.6272, 0.981, 0.6272, 0.935, 0.6891, 0.6521, 0.6891, 0.6981, 0.6272, 0.6981, 0.6272, 0.6521, 0.6891, 0.7573, 0.6891, 0.8166, 0.6272, 0.8166, 0.6272, 0.7573, 0.6891, 0.8758, 0.6891, 0.935, 0.6272, 0.935, 0.6272, 0.8758, 0.6891, 0.981, 0.6581, 0.9954, 0.6272, 0.981, 0.6581, 0.6295, 0.6891, 0.6521, 0.6272, 0.6521, 0.6272, 0.6521, 0.6272, 0.6981, 0.5654, 0.6981, 0.5654, 0.6521, 0.6272, 0.7573, 0.6272, 0.8166, 0.5654, 0.8166, 0.5654, 0.7573, 0.6272, 0.8758, 0.6272, 0.935, 0.5654, 0.935, 0.5654, 0.8758, 0.6272, 0.981, 0.5963, 0.9954, 0.5654, 0.981, 0.5963, 0.6295, 0.6272, 0.6521, 0.5654, 0.6521, 0.6272, 0.6981, 0.6272, 0.7573, 0.5654, 0.7573, 0.5654, 0.6981, 0.6272, 0.8166, 0.6272, 0.8758, 0.5654, 0.8758, 0.5654, 0.8166, 0.6272, 0.935, 0.6272, 0.981, 0.5654, 0.981, 0.5654, 0.935, 0.5654, 0.7573, 0.5654, 0.8166, 0.5036, 0.8166, 0.5036, 0.7573, 0.5654, 0.8758, 0.5654, 0.935, 0.5036, 0.935, 0.5036, 0.8758, 0.5654, 0.981, 0.5345, 0.9954, 0.5036, 0.981, 0.5345, 0.6295, 0.5654, 0.6521, 0.5036, 0.6521, 0.5654, 0.6981, 0.5654, 0.7573, 0.5036, 0.7573, 0.5036, 0.6981, 0.5654, 0.8166, 0.5654, 0.8758, 0.5036, 0.8758, 0.5036, 0.8166, 0.5654, 0.935, 0.5654, 0.981, 0.5036, 0.981, 0.5036, 0.935, 0.5654, 0.6521, 0.5654, 0.6981, 0.5036, 0.6981, 0.5036, 0.6521, 0.9674, 0.6295, 0.9977, 0.6521, 0.9365, 0.6521, 0.9977, 0.6981, 0.9977, 0.7573, 0.9365, 0.7573, 0.9365, 0.6981, 0.9977, 0.8166, 0.9977, 0.8758, 0.9365, 0.8758, 0.9365, 0.8166, 0.9977, 0.935, 0.9977, 0.981, 0.9365, 0.981, 0.9365, 0.935, 0.9977, 0.6521, 0.9977, 0.6981, 0.9365, 0.6981, 0.9365, 0.6521, 0.9977, 0.7573, 0.9977, 0.8166, 0.9365, 0.8166, 0.9365, 0.7573, 0.9977, 0.8758, 0.9977, 0.935, 0.9365, 0.935, 0.9365, 0.8758, 0.9977, 0.981, 0.9674, 0.9954, 0.9365, 0.981, 0.9365, 0.8166, 0.9365, 0.8758, 0.8747, 0.8758, 0.8747, 0.8166, 0.9365, 0.935, 0.9365, 0.981, 0.8747, 0.981, 0.8747, 0.935, 0.9365, 0.6521, 0.9365, 0.6981, 0.8747, 0.6981, 0.8747, 0.6521, 0.9365, 0.7573, 0.9365, 0.8166, 0.8747, 0.8166, 0.8747, 0.7573, 0.9365, 0.8758, 0.9365, 0.935, 0.8747, 0.935, 0.8747, 0.8758, 0.9365, 0.981, 0.9056, 0.9954, 0.8747, 0.981, 0.9056, 0.6295, 0.9365, 0.6521, 0.8747, 0.6521, 0.9365, 0.6981, 0.9365, 0.7573, 0.8747, 0.7573, 0.8747, 0.6981, 0.8747, 0.6521, 0.8747, 0.6981, 0.8129, 0.6981, 0.8129, 0.6521, 0.8747, 0.7573, 0.8747, 0.8166, 0.8129, 0.8166, 0.8129, 0.7573, 0.8747, 0.8758, 0.8747, 0.935, 0.8129, 0.935, 0.8129, 0.8758, 0.8747, 0.981, 0.8438, 0.9954, 0.8129, 0.981, 0.8438, 0.6295, 0.8747, 0.6521, 0.8129, 0.6521, 0.8747, 0.6981, 0.8747, 0.7573, 0.8129, 0.7573, 0.8129, 0.6981, 0.8747, 0.8166, 0.8747, 0.8758, 0.8129, 0.8758, 0.8129, 0.8166, 0.8747, 0.935, 0.8747, 0.981, 0.8129, 0.981, 0.8129, 0.935, 0.8129, 0.8758, 0.8129, 0.935, 0.7511, 0.935, 0.7511, 0.8758, 0.8129, 0.981, 0.782, 0.9954, 0.7511, 0.981, 0.782, 0.6295, 0.8129, 0.6521, 0.7511, 0.6521, 0.8129, 0.6981, 0.8129, 0.7573, 0.7511, 0.7573, 0.7511, 0.6981, 0.8129, 0.8166, 0.8129, 0.8758, 0.7511, 0.8758, 0.7511, 0.8166, 0.8129, 0.935, 0.8129, 0.981, 0.7511, 0.981, 0.7511, 0.935, 0.8129, 0.6521, 0.8129, 0.6981, 0.7511, 0.6981, 0.7511, 0.6521, 0.8129, 0.7573, 0.8129, 0.8166, 0.7511, 0.8166, 0.7511, 0.7573, 0.7202, 0.6295, 0.7511, 0.6521, 0.6893, 0.6521, 0.7511, 0.6981, 0.7511, 0.7573, 0.6893, 0.7573, 0.6893, 0.6981, 0.7511, 0.8166, 0.7511, 0.8758, 0.6893, 0.8758, 0.6893, 0.8166, 0.7511, 0.935, 0.7511, 0.981, 0.6893, 0.981, 0.6893, 0.935, 0.7511, 0.6521, 0.7511, 0.6981, 0.6893, 0.6981, 0.6893, 0.6521, 0.7511, 0.7573, 0.7511, 0.8166, 0.6893, 0.8166, 0.6893, 0.7573, 0.7511, 0.8758, 0.7511, 0.935, 0.6893, 0.935, 0.6893, 0.8758, 0.7511, 0.981, 0.7202, 0.9954, 0.6893, 0.981, 0.6893, 0.935, 0.6893, 0.981, 0.6275, 0.981, 0.6275, 0.935, 0.6893, 0.6521, 0.6893, 0.6981, 0.6275, 0.6981, 0.6275, 0.6521, 0.6893, 0.7573, 0.6893, 0.8166, 0.6275, 0.8166, 0.6275, 0.7573, 0.6893, 0.8758, 0.6893, 0.935, 0.6275, 0.935, 0.6275, 0.8758, 0.6893, 0.981, 0.6584, 0.9954, 0.6275, 0.981, 0.6584, 0.6295, 0.6893, 0.6521, 0.6275, 0.6521, 0.6893, 0.6981, 0.6893, 0.7573, 0.6275, 0.7573, 0.6275, 0.6981, 0.6893, 0.8166, 0.6893, 0.8758, 0.6275, 0.8758, 0.6275, 0.8166, 0.6275, 0.6521, 0.6275, 0.6981, 0.5657, 0.6981, 0.5657, 0.6521, 0.2525, 0.06984, 0.2525, 0.1291, 0.1907, 0.1291, 0.1907, 0.06984, 0.2525, 0.1883, 0.2525, 0.2475, 0.1907, 0.2475, 0.1907, 0.1883, 0.6275, 0.981, 0.5966, 0.9954, 0.5657, 0.981, 0.5966, 0.6295, 0.6275, 0.6521, 0.5657, 0.6521, 0.2525, 0.01062, 0.2525, 0.06984, 0.1907, 0.06984, 0.1907, 0.01062, 0.2525, 0.1291, 0.2525, 0.1883, 0.1907, 0.1883, 0.1907, 0.1291, 0.6275, 0.935, 0.6275, 0.981, 0.5657, 0.981, 0.5657, 0.935, 0.5657, 0.981, 0.5347, 0.9954, 0.5038, 0.981, 0.5347, 0.6295, 0.5657, 0.6521, 0.5038, 0.6521, 0.1907, 0.01062, 0.1907, 0.06984, 0.1288, 0.06984, 0.1288, 0.01062, 0.1907, 0.1291, 0.1907, 0.1883, 0.1288, 0.1883, 0.1288, 0.1291, 0.5657, 0.935, 0.5657, 0.981, 0.5038, 0.981, 0.5038, 0.935, 0.5657, 0.6521, 0.5657, 0.6981, 0.5038, 0.6981, 0.5038, 0.6521, 0.1907, 0.06984, 0.1907, 0.1291, 0.1288, 0.1291, 0.1288, 0.06984, 0.1907, 0.1883, 0.1907, 0.2475, 0.1288, 0.2475, 0.1288, 0.1883, 0.1288, 0.01062, 0.1288, 0.06984, 0.06763, 0.06984, 0.06763, 0.01062, 0.1288, 0.1291, 0.1288, 0.1883, 0.06763, 0.1883, 0.06763, 0.1291, 0.9975, 0.935, 0.9975, 0.981, 0.9363, 0.981, 0.9363, 0.935, 0.9975, 0.6521, 0.9975, 0.6981, 0.9363, 0.6981, 0.9363, 0.6521, 0.1288, 0.06984, 0.1288, 0.1291, 0.06763, 0.1291, 0.06763, 0.06984, 0.1288, 0.1883, 0.1288, 0.2475, 0.06763, 0.2475, 0.06763, 0.1883, 0.9975, 0.981, 0.9672, 0.9954, 0.9363, 0.981, 0.9672, 0.6295, 0.9975, 0.6521, 0.9363, 0.6521, 0.9363, 0.6521, 0.9363, 0.6981, 0.8745, 0.6981, 0.8745, 0.6521, 0.06763, 0.06984, 0.06763, 0.1291, 0.005819, 0.1291, 0.005819, 0.06984, 0.06763, 0.1883, 0.06763, 0.2475, 0.005819, 0.2475, 0.005819, 0.1883, 0.9363, 0.981, 0.9054, 0.9954, 0.8745, 0.981, 0.9054, 0.6295, 0.9363, 0.6521, 0.8745, 0.6521, 0.06763, 0.01062, 0.06763, 0.06984, 0.005819, 0.06984, 0.005819, 0.01062, 0.06763, 0.1291, 0.06763, 0.1883, 0.005819, 0.1883, 0.005819, 0.1291, 0.9363, 0.935, 0.9363, 0.981, 0.8745, 0.981, 0.8745, 0.935, 0.8745, 0.7573, 0.8745, 0.8166, 0.8127, 0.8166, 0.8127, 0.7573, 0.8745, 0.8758, 0.8745, 0.935, 0.8127, 0.935, 0.8127, 0.8758, 0.8745, 0.981, 0.8436, 0.9954, 0.8127, 0.981, 0.8436, 0.6295, 0.8745, 0.6521, 0.8127, 0.6521, 0.8745, 0.6981, 0.8745, 0.7573, 0.8127, 0.7573, 0.8127, 0.6981, 0.8745, 0.8166, 0.8745, 0.8758, 0.8127, 0.8758, 0.8127, 0.8166, 0.8745, 0.935, 0.8745, 0.981, 0.8127, 0.981, 0.8127, 0.935, 0.8745, 0.6521, 0.8745, 0.6981, 0.8127, 0.6981, 0.8127, 0.6521, 0.7818, 0.6295, 0.8127, 0.6521, 0.7509, 0.6521, 0.8127, 0.6981, 0.8127, 0.7573, 0.7509, 0.7573, 0.7509, 0.6981, 0.8127, 0.8166, 0.8127, 0.8758, 0.7509, 0.8758, 0.7509, 0.8166, 0.8127, 0.935, 0.8127, 0.981, 0.7509, 0.981, 0.7509, 0.935, 0.8127, 0.6521, 0.8127, 0.6981, 0.7509, 0.6981, 0.7509, 0.6521, 0.8127, 0.7573, 0.8127, 0.8166, 0.7509, 0.8166, 0.7509, 0.7573, 0.8127, 0.8758, 0.8127, 0.935, 0.7509, 0.935, 0.7509, 0.8758, 0.8127, 0.981, 0.7818, 0.9954, 0.7509, 0.981, 0.872, 0.5821, 0.8129, 0.6251, 0.7538, 0.5821, 0.7764, 0.5127, 0.8494, 0.5127, 0.9545, 0.5735, 0.9803, 0.6194, 0.9124, 0.6194, 0.9056, 0.5735, 0.9568, 0.5766, 0.9635, 0.6225, 0.8827, 0.6225, 0.9089, 0.5766, 0.9772, 0.575, 0.9511, 0.6209, 0.9078, 0.6209, 0.9231, 0.575, 0.9657, 0.5727, 0.9504, 0.6186, 0.9136, 0.6186, 0.904, 0.5727, 0.9567, 0.5774, 0.9663, 0.6232, 0.926, 0.6232, 0.9002, 0.5774, 0.9572, 0.5095, 0.9567, 0.5774, 0.9002, 0.5774, 0.901, 0.5095, 0.9649, 0.5048, 0.9657, 0.5727, 0.904, 0.5727, 0.9045, 0.5048, 0.9765, 0.5072, 0.9772, 0.575, 0.9231, 0.575, 0.9223, 0.5072, 0.9569, 0.5087, 0.9568, 0.5766, 0.9089, 0.5766, 0.9082, 0.5087, 0.9553, 0.5056, 0.9545, 0.5735, 0.9056, 0.5735, 0.9057, 0.5056])
me_sphere_005.materials.append(mat_ghost)
me_sphere_005.use_remesh_fix_poles = True
me_sphere_005.use_remesh_preserve_attributes = False
me_sphere_005.use_mirror_vertex_groups = False
me_sphere_005.update()
me_sphere_006 = bpy.data.meshes.new('Sphere.006')
me_sphere_006.from_pydata([(5.365e-09, 1.006, 0.8546), (5.365e-09, 1.314, 0.4715), (5.365e-09, 1.314, -0.4322), (5.365e-09, 0.5443, -0.8961), (0.2266, 0.5472, 1.055), (0.4188, 1.011, 0.9277), (0.5472, 1.321, 0.5109), (0.5923, 1.43, 0.01924), (0.5472, 1.321, -0.4724), (0.4188, 1.011, -0.8892), (0.2266, 0.5472, -0.9772), (0.3849, 0.3849, 0.9714), (0.7111, 0.7111, 0.8546), (0.9292, 0.9292, 0.4715), (1.006, 1.006, 0.01969), (0.9292, 0.9292, -0.4322), (0.7111, 0.7111, -0.8152), (0.3849, 0.3849, -0.8961), (0.5472, 0.2266, 1.055), (1.011, 0.4188, 0.9277), (1.321, 0.5472, 0.5109), (1.43, 0.5923, 0.01924), (1.321, 0.5472, -0.4724), (1.011, 0.4188, -0.8892), (0.5472, 0.2266, -0.9772), (0.5443, 2.107e-07, 0.9714), (1.006, 1.259e-07, 0.8546), (1.314, 4.115e-08, 0.4715), (1.422, 4.115e-08, 0.01969), (1.314, 4.115e-08, -0.4322), (1.006, 1.259e-07, -0.8152), (0.5443, 1.047e-07, -0.8961), (0.5472, -0.2266, 1.055), (1.011, -0.4188, 0.9277), (1.321, -0.5472, 0.5109), (1.43, -0.5923, 0.01924), (1.321, -0.5472, -0.4724), (1.011, -0.4188, -0.8892), (0.5472, -0.2266, -0.9772), (0.3849, -0.3849, 0.9714), (0.7111, -0.7111, 0.8546), (0.9292, -0.9292, 0.4715), (1.006, -1.006, 0.01969), (0.9292, -0.9292, -0.4322), (0.7111, -0.7111, -0.8152), (0.3849, -0.3849, -0.8961), (0.2266, -0.5472, 1.055), (0.4188, -1.011, 0.9277), (0.5472, -1.321, 0.5109), (0.5923, -1.43, 0.01924), (0.5472, -1.321, -0.4724), (0.4188, -1.011, -0.8892), (0.2266, -0.5472, -0.9772), (-9.801e-08, -0.5443, 0.9714), (-3.735e-07, -1.006, 0.8546), (-4.159e-07, -1.314, 0.4715), (-4.583e-07, -1.422, 0.01969), (-4.159e-07, -1.314, -0.4322), (-3.735e-07, -1.006, -0.8152), (-2.252e-07, -0.5443, -0.8961), (-0.2266, -0.5472, 1.055), (-0.4188, -1.011, 0.9277), (-0.5472, -1.321, 0.5109), (-0.5923, -1.43, 0.01924), (-0.5472, -1.321, -0.4724), (-0.4188, -1.011, -0.8892), (-0.2266, -0.5472, -0.9772), (-0.3849, -0.3849, 0.9714), (-0.7111, -0.7111, 0.8546), (-0.9292, -0.9292, 0.4715), (-1.006, -1.006, 0.01969), (-0.9292, -0.9292, -0.4322), (-0.7111, -0.7111, -0.8152), (-0.3849, -0.3849, -0.8961), (-0.5472, -0.2266, 1.055), (-1.011, -0.4188, 0.9277), (-1.321, -0.5472, 0.5109), (-1.43, -0.5923, 0.01924), (-1.321, -0.5472, -0.4724), (-1.011, -0.4188, -0.8892), (-0.5472, -0.2266, -0.9772), (-0.5443, 3.803e-07, 0.9714), (-1.006, 7.194e-07, 0.8546), (-1.314, 7.617e-07, 0.4715), (-1.422, 8.889e-07, 0.01969), (-1.314, 7.617e-07, -0.4322), (-1.006, 7.194e-07, -0.8152), (-0.5443, 5.074e-07, -0.8961), (-0.5472, 0.2266, 1.055), (-1.011, 0.4188, 0.9277), (-1.321, 0.5472, 0.5109), (-1.43, 0.5923, 0.01924), (-1.321, 0.5472, -0.4724), (-1.011, 0.4188, -0.8892), (-0.5472, 0.2266, -0.9772), (-0.3849, 0.3849, 0.9714), (-0.7111, 0.7111, 0.8546), (-0.9292, 0.9292, 0.4715), (-1.006, 1.006, 0.01969), (-0.9292, 0.9292, -0.4322), (-0.7111, 0.7111, -0.8152), (-0.3849, 0.3849, -0.8961), (-0.2266, 0.5472, 1.055), (-0.4188, 1.011, 0.9277), (-0.5472, 1.321, 0.5109), (-0.5923, 1.43, 0.01924), (-0.5472, 1.321, -0.4724), (-0.4188, 1.011, -0.8892), (-0.2266, 0.5472, -0.9772), (-1.045e-13, 8.797e-14, 0.9718), (1.563e-07, 0.5443, 0.9714), (9.405e-07, 1.422, 0.01969), (6.226e-07, 1.006, -0.8152), (0.0, 2.337e-07, -0.8821), (-0.0007417, -0.1843, 1.434), (-0.1209, -0.006079, 1.434), (0.0114, 0.1633, 1.434), (0.2134, 0.08978, 1.434), (0.2059, -0.125, 1.434), (-0.1331, -0.2149, 0.8309), (-0.0007417, -0.1843, 1.434), (-0.2901, 0.01786, 0.8309), (-0.1209, -0.006079, 1.434), (-0.1173, 0.2391, 0.8309), (0.0114, 0.1633, 1.434), (0.1466, 0.1431, 0.8309), (0.2134, 0.08978, 1.434), (0.1368, -0.1375, 0.8309), (0.2059, -0.125, 1.434), (-0.1211, -0.182, 1.191), (-0.2551, 0.01664, 1.191), (-0.1076, 0.2055, 1.191), (0.1176, 0.1235, 1.191), (0.1092, -0.116, 1.191)], [], [(1, 0, 5, 6), (110, 109, 4), (113, 3, 10), (112, 2, 8, 9), (111, 1, 6, 7), (0, 110, 4, 5), (3, 112, 9, 10), (2, 111, 7, 8), (9, 8, 15, 16), (7, 6, 13, 14), (5, 4, 11, 12), (10, 9, 16, 17), (8, 7, 14, 15), (6, 5, 12, 13), (4, 109, 11), (113, 10, 17), (17, 16, 23, 24), (15, 14, 21, 22), (13, 12, 19, 20), (11, 109, 18), (113, 17, 24), (16, 15, 22, 23), (14, 13, 20, 21), (12, 11, 18, 19), (22, 21, 28, 29), (20, 19, 26, 27), (18, 109, 25), (113, 24, 31), (23, 22, 29, 30), (21, 20, 27, 28), (19, 18, 25, 26), (24, 23, 30, 31), (113, 31, 38), (30, 29, 36, 37), (28, 27, 34, 35), (26, 25, 32, 33), (31, 30, 37, 38), (29, 28, 35, 36), (27, 26, 33, 34), (25, 109, 32), (35, 34, 41, 42), (33, 32, 39, 40), (38, 37, 44, 45), (36, 35, 42, 43), (34, 33, 40, 41), (32, 109, 39), (113, 38, 45), (37, 36, 43, 44), (45, 44, 51, 52), (43, 42, 49, 50), (41, 40, 47, 48), (39, 109, 46), (113, 45, 52), (44, 43, 50, 51), (42, 41, 48, 49), (40, 39, 46, 47), (48, 47, 54, 55), (46, 109, 53), (113, 52, 59), (51, 50, 57, 58), (49, 48, 55, 56), (47, 46, 53, 54), (52, 51, 58, 59), (50, 49, 56, 57), (113, 59, 66), (58, 57, 64, 65), (56, 55, 62, 63), (54, 53, 60, 61), (59, 58, 65, 66), (57, 56, 63, 64), (55, 54, 61, 62), (53, 109, 60), (61, 60, 67, 68), (66, 65, 72, 73), (64, 63, 70, 71), (62, 61, 68, 69), (60, 109, 67), (113, 66, 73), (65, 64, 71, 72), (63, 62, 69, 70), (73, 72, 79, 80), (71, 70, 77, 78), (69, 68, 75, 76), (67, 109, 74), (113, 73, 80), (72, 71, 78, 79), (70, 69, 76, 77), (68, 67, 74, 75), (74, 109, 81), (113, 80, 87), (79, 78, 85, 86), (77, 76, 83, 84), (75, 74, 81, 82), (80, 79, 86, 87), (78, 77, 84, 85), (76, 75, 82, 83), (86, 85, 92, 93), (84, 83, 90, 91), (82, 81, 88, 89), (87, 86, 93, 94), (85, 84, 91, 92), (83, 82, 89, 90), (81, 109, 88), (113, 87, 94), (94, 93, 100, 101), (92, 91, 98, 99), (90, 89, 96, 97), (88, 109, 95), (113, 94, 101), (93, 92, 99, 100), (91, 90, 97, 98), (89, 88, 95, 96), (99, 98, 105, 106), (97, 96, 103, 104), (95, 109, 102), (113, 101, 108), (100, 99, 106, 107), (98, 97, 104, 105), (96, 95, 102, 103), (101, 100, 107, 108), (113, 108, 3), (107, 106, 2, 112), (105, 104, 1, 111), (103, 102, 110, 0), (108, 107, 112, 3), (106, 105, 111, 2), (104, 103, 0, 1), (102, 109, 110), (115, 114, 118, 117, 116), (129, 120, 122, 130), (130, 122, 124, 131), (131, 124, 126, 132), (132, 126, 128, 133), (133, 128, 120, 129), (127, 133, 129, 119), (125, 132, 133, 127), (123, 131, 132, 125), (121, 130, 131, 123), (119, 129, 130, 121)])
me_sphere_006.polygons.foreach_set('use_smooth', [True] * 139)
_uv = me_sphere_006.uv_layers.new(name='UVMap')
_uv.uv.foreach_set('vector', [0.7509, 0.8758, 0.7509, 0.935, 0.6891, 0.935, 0.6891, 0.8758, 0.7509, 0.981, 0.72, 0.9954, 0.6891, 0.981, 0.72, 0.6295, 0.7509, 0.6521, 0.6891, 0.6521, 0.7509, 0.6981, 0.7509, 0.7573, 0.6891, 0.7573, 0.6891, 0.6981, 0.7509, 0.8166, 0.7509, 0.8758, 0.6891, 0.8758, 0.6891, 0.8166, 0.7509, 0.935, 0.7509, 0.981, 0.6891, 0.981, 0.6891, 0.935, 0.7509, 0.6521, 0.7509, 0.6981, 0.6891, 0.6981, 0.6891, 0.6521, 0.7509, 0.7573, 0.7509, 0.8166, 0.6891, 0.8166, 0.6891, 0.7573, 0.6891, 0.6981, 0.6891, 0.7573, 0.6272, 0.7573, 0.6272, 0.6981, 0.6891, 0.8166, 0.6891, 0.8758, 0.6272, 0.8758, 0.6272, 0.8166, 0.6891, 0.935, 0.6891, 0.981, 0.6272, 0.981, 0.6272, 0.935, 0.6891, 0.6521, 0.6891, 0.6981, 0.6272, 0.6981, 0.6272, 0.6521, 0.6891, 0.7573, 0.6891, 0.8166, 0.6272, 0.8166, 0.6272, 0.7573, 0.6891, 0.8758, 0.6891, 0.935, 0.6272, 0.935, 0.6272, 0.8758, 0.6891, 0.981, 0.6581, 0.9954, 0.6272, 0.981, 0.6581, 0.6295, 0.6891, 0.6521, 0.6272, 0.6521, 0.6272, 0.6521, 0.6272, 0.6981, 0.5654, 0.6981, 0.5654, 0.6521, 0.6272, 0.7573, 0.6272, 0.8166, 0.5654, 0.8166, 0.5654, 0.7573, 0.6272, 0.8758, 0.6272, 0.935, 0.5654, 0.935, 0.5654, 0.8758, 0.6272, 0.981, 0.5963, 0.9954, 0.5654, 0.981, 0.5963, 0.6295, 0.6272, 0.6521, 0.5654, 0.6521, 0.6272, 0.6981, 0.6272, 0.7573, 0.5654, 0.7573, 0.5654, 0.6981, 0.6272, 0.8166, 0.6272, 0.8758, 0.5654, 0.8758, 0.5654, 0.8166, 0.6272, 0.935, 0.6272, 0.981, 0.5654, 0.981, 0.5654, 0.935, 0.5654, 0.7573, 0.5654, 0.8166, 0.5036, 0.8166, 0.5036, 0.7573, 0.5654, 0.8758, 0.5654, 0.935, 0.5036, 0.935, 0.5036, 0.8758, 0.5654, 0.981, 0.5345, 0.9954, 0.5036, 0.981, 0.5345, 0.6295, 0.5654, 0.6521, 0.5036, 0.6521, 0.5654, 0.6981, 0.5654, 0.7573, 0.5036, 0.7573, 0.5036, 0.6981, 0.5654, 0.8166, 0.5654, 0.8758, 0.5036, 0.8758, 0.5036, 0.8166, 0.5654, 0.935, 0.5654, 0.981, 0.5036, 0.981, 0.5036, 0.935, 0.5654, 0.6521, 0.5654, 0.6981, 0.5036, 0.6981, 0.5036, 0.6521, 0.9674, 0.6295, 0.9977, 0.6521, 0.9365, 0.6521, 0.9977, 0.6981, 0.9977, 0.7573, 0.9365, 0.7573, 0.9365, 0.6981, 0.9977, 0.8166, 0.9977, 0.8758, 0.9365, 0.8758, 0.9365, 0.8166, 0.9977, 0.935, 0.9977, 0.981, 0.9365, 0.981, 0.9365, 0.935, 0.9977, 0.6521, 0.9977, 0.6981, 0.9365, 0.6981, 0.9365, 0.6521, 0.9977, 0.7573, 0.9977, 0.8166, 0.9365, 0.8166, 0.9365, 0.7573, 0.9977, 0.8758, 0.9977, 0.935, 0.9365, 0.935, 0.9365, 0.8758, 0.9977, 0.981, 0.9674, 0.9954, 0.9365, 0.981, 0.9365, 0.8166, 0.9365, 0.8758, 0.8747, 0.8758, 0.8747, 0.8166, 0.9365, 0.935, 0.9365, 0.981, 0.8747, 0.981, 0.8747, 0.935, 0.9365, 0.6521, 0.9365, 0.6981, 0.8747, 0.6981, 0.8747, 0.6521, 0.9365, 0.7573, 0.9365, 0.8166, 0.8747, 0.8166, 0.8747, 0.7573, 0.9365, 0.8758, 0.9365, 0.935, 0.8747, 0.935, 0.8747, 0.8758, 0.9365, 0.981, 0.9056, 0.9954, 0.8747, 0.981, 0.9056, 0.6295, 0.9365, 0.6521, 0.8747, 0.6521, 0.9365, 0.6981, 0.9365, 0.7573, 0.8747, 0.7573, 0.8747, 0.6981, 0.8747, 0.6521, 0.8747, 0.6981, 0.8129, 0.6981, 0.8129, 0.6521, 0.8747, 0.7573, 0.8747, 0.8166, 0.8129, 0.8166, 0.8129, 0.7573, 0.8747, 0.8758, 0.8747, 0.935, 0.8129, 0.935, 0.8129, 0.8758, 0.8747, 0.981, 0.8438, 0.9954, 0.8129, 0.981, 0.8438, 0.6295, 0.8747, 0.6521, 0.8129, 0.6521, 0.8747, 0.6981, 0.8747, 0.7573, 0.8129, 0.7573, 0.8129, 0.6981, 0.8747, 0.8166, 0.8747, 0.8758, 0.8129, 0.8758, 0.8129, 0.8166, 0.8747, 0.935, 0.8747, 0.981, 0.8129, 0.981, 0.8129, 0.935, 0.8129, 0.8758, 0.8129, 0.935, 0.7511, 0.935, 0.7511, 0.8758, 0.8129, 0.981, 0.782, 0.9954, 0.7511, 0.981, 0.782, 0.6295, 0.8129, 0.6521, 0.7511, 0.6521, 0.8129, 0.6981, 0.8129, 0.7573, 0.7511, 0.7573, 0.7511, 0.6981, 0.8129, 0.8166, 0.8129, 0.8758, 0.7511, 0.8758, 0.7511, 0.8166, 0.8129, 0.935, 0.8129, 0.981, 0.7511, 0.981, 0.7511, 0.935, 0.8129, 0.6521, 0.8129, 0.6981, 0.7511, 0.6981, 0.7511, 0.6521, 0.8129, 0.7573, 0.8129, 0.8166, 0.7511, 0.8166, 0.7511, 0.7573, 0.7202, 0.6295, 0.7511, 0.6521, 0.6893, 0.6521, 0.7511, 0.6981, 0.7511, 0.7573, 0.6893, 0.7573, 0.6893, 0.6981, 0.7511, 0.8166, 0.7511, 0.8758, 0.6893, 0.8758, 0.6893, 0.8166, 0.7511, 0.935, 0.7511, 0.981, 0.6893, 0.981, 0.6893, 0.935, 0.7511, 0.6521, 0.7511, 0.6981, 0.6893, 0.6981, 0.6893, 0.6521, 0.7511, 0.7573, 0.7511, 0.8166, 0.6893, 0.8166, 0.6893, 0.7573, 0.7511, 0.8758, 0.7511, 0.935, 0.6893, 0.935, 0.6893, 0.8758, 0.7511, 0.981, 0.7202, 0.9954, 0.6893, 0.981, 0.6893, 0.935, 0.6893, 0.981, 0.6275, 0.981, 0.6275, 0.935, 0.6893, 0.6521, 0.6893, 0.6981, 0.6275, 0.6981, 0.6275, 0.6521, 0.6893, 0.7573, 0.6893, 0.8166, 0.6275, 0.8166, 0.6275, 0.7573, 0.6893, 0.8758, 0.6893, 0.935, 0.6275, 0.935, 0.6275, 0.8758, 0.6893, 0.981, 0.6584, 0.9954, 0.6275, 0.981, 0.6584, 0.6295, 0.6893, 0.6521, 0.6275, 0.6521, 0.6893, 0.6981, 0.6893, 0.7573, 0.6275, 0.7573, 0.6275, 0.6981, 0.6893, 0.8166, 0.6893, 0.8758, 0.6275, 0.8758, 0.6275, 0.8166, 0.6275, 0.6521, 0.6275, 0.6981, 0.5657, 0.6981, 0.5657, 0.6521, 0.2525, 0.06984, 0.2525, 0.1291, 0.1907, 0.1291, 0.1907, 0.06984, 0.2525, 0.1883, 0.2525, 0.2475, 0.1907, 0.2475, 0.1907, 0.1883, 0.6275, 0.981, 0.5966, 0.9954, 0.5657, 0.981, 0.5966, 0.6295, 0.6275, 0.6521, 0.5657, 0.6521, 0.2525, 0.01062, 0.2525, 0.06984, 0.1907, 0.06984, 0.1907, 0.01062, 0.2525, 0.1291, 0.2525, 0.1883, 0.1907, 0.1883, 0.1907, 0.1291, 0.6275, 0.935, 0.6275, 0.981, 0.5657, 0.981, 0.5657, 0.935, 0.5657, 0.981, 0.5347, 0.9954, 0.5038, 0.981, 0.5347, 0.6295, 0.5657, 0.6521, 0.5038, 0.6521, 0.1907, 0.01062, 0.1907, 0.06984, 0.1288, 0.06984, 0.1288, 0.01062, 0.1907, 0.1291, 0.1907, 0.1883, 0.1288, 0.1883, 0.1288, 0.1291, 0.5657, 0.935, 0.5657, 0.981, 0.5038, 0.981, 0.5038, 0.935, 0.5657, 0.6521, 0.5657, 0.6981, 0.5038, 0.6981, 0.5038, 0.6521, 0.1907, 0.06984, 0.1907, 0.1291, 0.1288, 0.1291, 0.1288, 0.06984, 0.1907, 0.1883, 0.1907, 0.2475, 0.1288, 0.2475, 0.1288, 0.1883, 0.1288, 0.01062, 0.1288, 0.06984, 0.06763, 0.06984, 0.06763, 0.01062, 0.1288, 0.1291, 0.1288, 0.1883, 0.06763, 0.1883, 0.06763, 0.1291, 0.9975, 0.935, 0.9975, 0.981, 0.9363, 0.981, 0.9363, 0.935, 0.9975, 0.6521, 0.9975, 0.6981, 0.9363, 0.6981, 0.9363, 0.6521, 0.1288, 0.06984, 0.1288, 0.1291, 0.06763, 0.1291, 0.06763, 0.06984, 0.1288, 0.1883, 0.1288, 0.2475, 0.06763, 0.2475, 0.06763, 0.1883, 0.9975, 0.981, 0.9672, 0.9954, 0.9363, 0.981, 0.9672, 0.6295, 0.9975, 0.6521, 0.9363, 0.6521, 0.9363, 0.6521, 0.9363, 0.6981, 0.8745, 0.6981, 0.8745, 0.6521, 0.06763, 0.06984, 0.06763, 0.1291, 0.005819, 0.1291, 0.005819, 0.06984, 0.06763, 0.1883, 0.06763, 0.2475, 0.005819, 0.2475, 0.005819, 0.1883, 0.9363, 0.981, 0.9054, 0.9954, 0.8745, 0.981, 0.9054, 0.6295, 0.9363, 0.6521, 0.8745, 0.6521, 0.06763, 0.01062, 0.06763, 0.06984, 0.005819, 0.06984, 0.005819, 0.01062, 0.06763, 0.1291, 0.06763, 0.1883, 0.005819, 0.1883, 0.005819, 0.1291, 0.9363, 0.935, 0.9363, 0.981, 0.8745, 0.981, 0.8745, 0.935, 0.8745, 0.7573, 0.8745, 0.8166, 0.8127, 0.8166, 0.8127, 0.7573, 0.8745, 0.8758, 0.8745, 0.935, 0.8127, 0.935, 0.8127, 0.8758, 0.8745, 0.981, 0.8436, 0.9954, 0.8127, 0.981, 0.8436, 0.6295, 0.8745, 0.6521, 0.8127, 0.6521, 0.8745, 0.6981, 0.8745, 0.7573, 0.8127, 0.7573, 0.8127, 0.6981, 0.8745, 0.8166, 0.8745, 0.8758, 0.8127, 0.8758, 0.8127, 0.8166, 0.8745, 0.935, 0.8745, 0.981, 0.8127, 0.981, 0.8127, 0.935, 0.8745, 0.6521, 0.8745, 0.6981, 0.8127, 0.6981, 0.8127, 0.6521, 0.7818, 0.6295, 0.8127, 0.6521, 0.7509, 0.6521, 0.8127, 0.6981, 0.8127, 0.7573, 0.7509, 0.7573, 0.7509, 0.6981, 0.8127, 0.8166, 0.8127, 0.8758, 0.7509, 0.8758, 0.7509, 0.8166, 0.8127, 0.935, 0.8127, 0.981, 0.7509, 0.981, 0.7509, 0.935, 0.8127, 0.6521, 0.8127, 0.6981, 0.7509, 0.6981, 0.7509, 0.6521, 0.8127, 0.7573, 0.8127, 0.8166, 0.7509, 0.8166, 0.7509, 0.7573, 0.8127, 0.8758, 0.8127, 0.935, 0.7509, 0.935, 0.7509, 0.8758, 0.8127, 0.981, 0.7818, 0.9954, 0.7509, 0.981, 0.872, 0.5821, 0.8129, 0.6251, 0.7538, 0.5821, 0.7764, 0.5127, 0.8494, 0.5127, 0.9545, 0.5735, 0.9803, 0.6194, 0.9124, 0.6194, 0.9056, 0.5735, 0.9568, 0.5766, 0.9635, 0.6225, 0.8827, 0.6225, 0.9089, 0.5766, 0.9772, 0.575, 0.9511, 0.6209, 0.9078, 0.6209, 0.9231, 0.575, 0.9657, 0.5727, 0.9504, 0.6186, 0.9136, 0.6186, 0.904, 0.5727, 0.9567, 0.5774, 0.9663, 0.6232, 0.926, 0.6232, 0.9002, 0.5774, 0.9572, 0.5095, 0.9567, 0.5774, 0.9002, 0.5774, 0.901, 0.5095, 0.9649, 0.5048, 0.9657, 0.5727, 0.904, 0.5727, 0.9045, 0.5048, 0.9765, 0.5072, 0.9772, 0.575, 0.9231, 0.575, 0.9223, 0.5072, 0.9569, 0.5087, 0.9568, 0.5766, 0.9089, 0.5766, 0.9082, 0.5087, 0.9553, 0.5056, 0.9545, 0.5735, 0.9056, 0.5735, 0.9057, 0.5056])
me_sphere_006.materials.append(mat_ghost)
me_sphere_006.use_remesh_fix_poles = True
me_sphere_006.use_remesh_preserve_attributes = False
me_sphere_006.use_mirror_vertex_groups = False
me_sphere_006.update()

# ---- objects
ob_ghost = bpy.data.objects.new('Ghost', me_sphere_001)
ob_pumpkin = bpy.data.objects.new('Pumpkin', me_sphere)
ob_pumpkin2 = bpy.data.objects.new('Pumpkin2', me_sphere_004)
ob_pumpkin3 = bpy.data.objects.new('Pumpkin3', me_sphere_005)
ob_pumpkin3_001 = bpy.data.objects.new('Pumpkin3.001', me_sphere_006)

# ---- transforms, parenting, visibility, modifiers, constraints
ob_ghost.location = (0.0, 0.0, 0.0)
ob_ghost.lineart.crease_threshold = 0.0
ob_pumpkin.location = (0.0, 0.0, 4.505)
ob_pumpkin.lineart.crease_threshold = 0.0
ob_pumpkin2.location = (0.0, 0.0, 7.505)
ob_pumpkin2.lineart.crease_threshold = 0.0
ob_pumpkin3.location = (0.0, 0.0, 10.5)
ob_pumpkin3.lineart.crease_threshold = 0.0
ob_pumpkin3_001.location = (0.0, 0.0, 13.5)
ob_pumpkin3_001.lineart.crease_threshold = 0.0

# ---- collection membership
col_collection.objects.link(ob_ghost)
col_collection.objects.link(ob_pumpkin)
col_collection.objects.link(ob_pumpkin2)
col_collection.objects.link(ob_pumpkin3)
col_collection.objects.link(ob_pumpkin3_001)

# ---- scene / render settings (as saved in the file)
scene.frame_start = 1; scene.frame_end = 250; scene.frame_set(1)
scene.render.engine = 'BLENDER_EEVEE_NEXT'
scene.cycles.use_denoising = False
scene.cycles.samples = 128
scene.cycles.sampling_pattern = 'TABULATED_SOBOL'
scene.cycles.use_adaptive_sampling = False
scene.cycles.use_light_tree = False
scene.view_settings.view_transform = 'Filmic'
bpy.context.view_layer.update()

# ---- added for rendering (the .blend has no active camera and no usable light): camera, sun
cam_auto = bpy.data.cameras.new('AutoCamera')
cam_auto.lens = 50.0
cam_auto.sensor_width = 36.0
cam_auto.clip_end = 1000.0
ob_auto_camera = bpy.data.objects.new('AutoCamera', cam_auto)
scene.collection.objects.link(ob_auto_camera)
ob_auto_camera.location = (14.3189, -17.1826, 18.9243)
ob_auto_camera.rotation_euler = (1.09748, -7.21219e-08, 0.694738)
scene.camera = ob_auto_camera
light_auto_sun = bpy.data.lights.new('AutoSun', 'SUN')
light_auto_sun.energy = 3.0
light_auto_sun.angle = 0.0523599
ob_auto_sun = bpy.data.objects.new('AutoSun', light_auto_sun)
scene.collection.objects.link(ob_auto_sun)
ob_auto_sun.rotation_euler = (0.872665, 0.174533, 0.523599)
bpy.context.view_layer.update()
